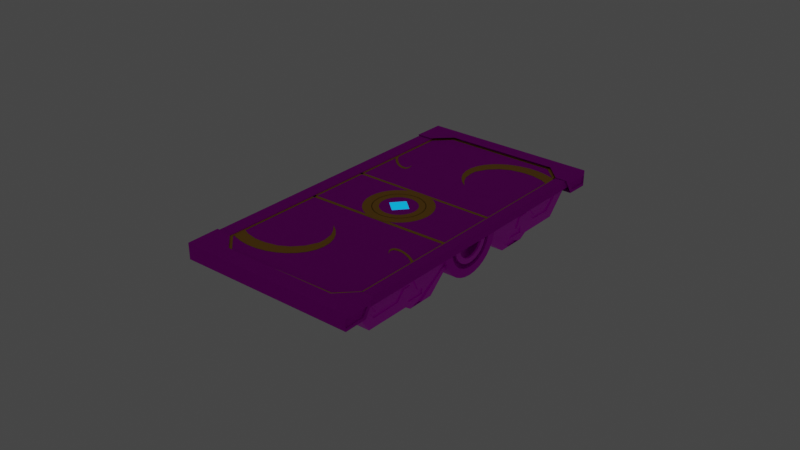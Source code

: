 # Source: SmallPlatforms_HighPolyTextured.blend  (saved by Blender 3.6.13; exported with 4.5.12 LTS)
import bpy
from mathutils import Matrix  # noqa: F401  (used for matrix-valued properties, if any)

bpy.ops.wm.read_factory_settings(use_empty=True)
scene = bpy.context.scene
scene.name = 'Scene'

# ---- collections
col_collection = bpy.data.collections.new('Collection'); scene.collection.children.link(col_collection)

# ---- images (referenced by path relative to the original .blend; pixels are not part of the script)
import os
ASSET_DIR = os.environ.get("B2B_ASSET_DIR", "")  # directory of the original .blend (textures are referenced by path, not embedded)
HERE = os.path.dirname(os.path.abspath(__file__))  # packed textures are extracted next to this script under _unpacked/

def load_image(name, relpath, width, height, colorspace="sRGB"):
    """Load a texture the original file referenced (path relative to the .blend, or extracted next to this script)."""
    p = next((c for c in (os.path.join(HERE, relpath), os.path.join(ASSET_DIR, relpath)) if relpath and os.path.exists(c)), "")
    if p:
        img = bpy.data.images.load(p, check_existing=True)
        img.name = name
    else:  # same state as the original file: an image datablock whose file is absent (Cycles renders it pink)
        img = bpy.data.images.new(name, width, height)
        img.source = "FILE"
        img.filepath = "//" + (relpath or name)
    img.colorspace_settings.name = colorspace
    return img
img_smallmainplatform_png = load_image('smallmainplatform.png', 'textures/smallplatform/smallmainplatform.png', 1024, 1024, 'sRGB')
img_mainplatform_small_png = load_image('mainplatform_small.png', 'textures/smallplatform/mainplatform_small.png', 1024, 1024, 'sRGB')
img_sideplatforms_png = load_image('sideplatforms.png', 'textures/smallplatform/sideplatforms.png', 1024, 1024, 'sRGB')

# ---- materials (node trees are filled in below, after node groups)
mat_material_002 = bpy.data.materials.new('Material.002')
mat_material_002.use_transparent_shadow = False
mat_mainplatform_small = bpy.data.materials.new('mainplatform_small')
mat_mainplatform_small.use_transparent_shadow = False
mat_material_001 = bpy.data.materials.new('Material.001')
mat_material_001.use_transparent_shadow = False
mat_sideplatforms = bpy.data.materials.new('sideplatforms')
mat_sideplatforms.use_transparent_shadow = False
mat_blue = bpy.data.materials.new('Blue')
mat_blue.use_transparent_shadow = False
mat_gold_007 = bpy.data.materials.new('Gold.007')
mat_gold_007.alpha_threshold = 0.0
mat_gold_007.use_transparent_shadow = False
mat_gold_007.roughness = 0.5
mat_gold_007.line_color = (0.0, 0.0, 0.0, 1.0)
mat_gold_001 = bpy.data.materials.new('Gold.001')
mat_gold_001.alpha_threshold = 0.0
mat_gold_001.use_transparent_shadow = False
mat_gold_001.roughness = 0.5
mat_gold_001.line_color = (0.0, 0.0, 0.0, 1.0)
mat_gold = bpy.data.materials.new('Gold')
mat_gold.alpha_threshold = 0.0
mat_gold.use_transparent_shadow = False
mat_gold.roughness = 0.5
mat_gold.line_color = (0.0, 0.0, 0.0, 1.0)
mat_gold_009 = bpy.data.materials.new('Gold.009')
mat_gold_009.alpha_threshold = 0.0
mat_gold_009.use_transparent_shadow = False
mat_gold_009.roughness = 0.5
mat_gold_009.line_color = (0.0, 0.0, 0.0, 1.0)
mat_gold_002 = bpy.data.materials.new('Gold.002')
mat_gold_002.alpha_threshold = 0.0
mat_gold_002.use_transparent_shadow = False
mat_gold_002.roughness = 0.5
mat_gold_002.line_color = (0.0, 0.0, 0.0, 1.0)
mat_gold_003 = bpy.data.materials.new('Gold.003')
mat_gold_003.alpha_threshold = 0.0
mat_gold_003.use_transparent_shadow = False
mat_gold_003.roughness = 0.5
mat_gold_003.line_color = (0.0, 0.0, 0.0, 1.0)
mat_gold_004 = bpy.data.materials.new('Gold.004')
mat_gold_004.alpha_threshold = 0.0
mat_gold_004.use_transparent_shadow = False
mat_gold_004.roughness = 0.5
mat_gold_004.line_color = (0.0, 0.0, 0.0, 1.0)
mat_gold_008 = bpy.data.materials.new('Gold.008')
mat_gold_008.alpha_threshold = 0.0
mat_gold_008.use_transparent_shadow = False
mat_gold_008.roughness = 0.5
mat_gold_008.line_color = (0.0, 0.0, 0.0, 1.0)
mat_gold_010 = bpy.data.materials.new('Gold.010')
mat_gold_010.alpha_threshold = 0.0
mat_gold_010.use_transparent_shadow = False
mat_gold_010.roughness = 0.5
mat_gold_010.line_color = (0.0, 0.0, 0.0, 1.0)
mat_gold_013 = bpy.data.materials.new('Gold.013')
mat_gold_013.alpha_threshold = 0.0
mat_gold_013.use_transparent_shadow = False
mat_gold_013.roughness = 0.5
mat_gold_013.line_color = (0.0, 0.0, 0.0, 1.0)
mat_gold_005 = bpy.data.materials.new('Gold.005')
mat_gold_005.alpha_threshold = 0.0
mat_gold_005.use_transparent_shadow = False
mat_gold_005.roughness = 0.5
mat_gold_005.line_color = (0.0, 0.0, 0.0, 1.0)
mat_gold_012 = bpy.data.materials.new('Gold.012')
mat_gold_012.alpha_threshold = 0.0
mat_gold_012.use_transparent_shadow = False
mat_gold_012.roughness = 0.5
mat_gold_012.line_color = (0.0, 0.0, 0.0, 1.0)
mat_gold_006 = bpy.data.materials.new('Gold.006')
mat_gold_006.alpha_threshold = 0.0
mat_gold_006.use_transparent_shadow = False
mat_gold_006.roughness = 0.5
mat_gold_006.line_color = (0.0, 0.0, 0.0, 1.0)
mat_gold_011 = bpy.data.materials.new('Gold.011')
mat_gold_011.alpha_threshold = 0.0
mat_gold_011.use_transparent_shadow = False
mat_gold_011.roughness = 0.5
mat_gold_011.line_color = (0.0, 0.0, 0.0, 1.0)

# ---- node groups
ng_auto_smooth = bpy.data.node_groups.new('Auto Smooth', 'GeometryNodeTree')
_s = ng_auto_smooth.interface.new_socket(name='Geometry', in_out='OUTPUT', socket_type='NodeSocketGeometry')
_s = ng_auto_smooth.interface.new_socket(name='Geometry', in_out='INPUT', socket_type='NodeSocketGeometry')
_s = ng_auto_smooth.interface.new_socket(name='Angle', in_out='INPUT', socket_type='NodeSocketFloat')
_s.subtype = 'ANGLE'
_s.min_value = 0.0
_s.max_value = 3.142
ng_auto_smooth.is_modifier = True
_N = ng_auto_smooth.nodes; _L = ng_auto_smooth.links
n0 = _N.new('NodeGroupOutput'); n0.name = 'Group Output'; n0.location = (480, -100)
n1 = _N.new('NodeGroupInput'); n1.name = 'Group Input'; n1.location = (-420, -300)
n2 = _N.new('NodeGroupInput'); n2.name = 'Group Input.001'; n2.location = (-60, -100)
n3 = _N.new('GeometryNodeSetShadeSmooth'); n3.name = 'Set Shade Smooth'; n3.location = (120, -100)
n3.domain = 'EDGE'
n4 = _N.new('GeometryNodeSetShadeSmooth'); n4.name = 'Set Shade Smooth.001'; n4.location = (300, -100)
n5 = _N.new('GeometryNodeInputMeshEdgeAngle'); n5.name = 'Edge Angle'; n5.location = (-420, -220)
n6 = _N.new('GeometryNodeInputEdgeSmooth'); n6.name = 'Is Edge Smooth'; n6.location = (-60, -160)
n7 = _N.new('GeometryNodeInputShadeSmooth'); n7.name = 'Is Face Smooth'; n7.location = (-240, -340)
n8 = _N.new('FunctionNodeBooleanMath'); n8.name = 'Boolean Math'; n8.location = (-60, -220)
n9 = _N.new('FunctionNodeCompare'); n9.name = 'Compare'; n9.location = (-240, -180)
n9.operation = 'LESS_EQUAL'
_L.new(n5.outputs[0], n9.inputs[0])
_L.new(n4.outputs[0], n0.inputs[0])
_L.new(n1.outputs[1], n9.inputs[1])
_L.new(n9.outputs[0], n8.inputs[0])
_L.new(n7.outputs[0], n8.inputs[1])
_L.new(n2.outputs[0], n3.inputs[0])
_L.new(n6.outputs[0], n3.inputs[1])
_L.new(n3.outputs[0], n4.inputs[0])
_L.new(n8.outputs[0], n3.inputs[2])
n0.is_active_output = True

# ---- material node trees
mat_material_002.use_nodes = True; mat_material_002.node_tree.nodes.clear()
_N = mat_material_002.node_tree.nodes; _L = mat_material_002.node_tree.links
n0 = _N.new('ShaderNodeBsdfPrincipled'); n0.name = 'Principled BSDF'; n0.location = (10, 300)
n0.distribution = 'GGX'
n0.subsurface_method = 'RANDOM_WALK_SKIN'
n0.inputs[1].default_value = 1.0
n0.inputs[3].default_value = 1.45
n0.inputs[27].default_value = (0.0, 0.0, 0.0, 1.0)
n0.inputs[28].default_value = 1.0
n1 = _N.new('ShaderNodeOutputMaterial'); n1.name = 'Material Output'; n1.location = (300, 300)
n2 = _N.new('ShaderNodeTexImage'); n2.name = 'Image Texture'; n2.location = (-280, 260)
n2.image = img_smallmainplatform_png
_L.new(n0.outputs[0], n1.inputs[0])
_L.new(n2.outputs[0], n0.inputs[0])
n1.is_active_output = True
mat_mainplatform_small.use_nodes = True; mat_mainplatform_small.node_tree.nodes.clear()
_N = mat_mainplatform_small.node_tree.nodes; _L = mat_mainplatform_small.node_tree.links
n0 = _N.new('ShaderNodeBsdfPrincipled'); n0.name = 'Principled BSDF'; n0.location = (10, 300)
n0.distribution = 'GGX'
n0.subsurface_method = 'RANDOM_WALK_SKIN'
n0.inputs[1].default_value = 0.5098
n0.inputs[2].default_value = 1.0
n0.inputs[3].default_value = 1.45
n0.inputs[27].default_value = (0.0, 0.0, 0.0, 1.0)
n0.inputs[28].default_value = 1.0
n1 = _N.new('ShaderNodeOutputMaterial'); n1.name = 'Material Output'; n1.location = (300, 300)
n2 = _N.new('ShaderNodeTexImage'); n2.name = 'Image Texture'; n2.location = (-280, 260)
n2.image = img_mainplatform_small_png
_L.new(n0.outputs[0], n1.inputs[0])
_L.new(n2.outputs[0], n0.inputs[0])
n1.is_active_output = True
mat_material_001.use_nodes = True; mat_material_001.node_tree.nodes.clear()
_N = mat_material_001.node_tree.nodes; _L = mat_material_001.node_tree.links
n0 = _N.new('ShaderNodeBsdfPrincipled'); n0.name = 'Principled BSDF'; n0.location = (10, 300)
n0.distribution = 'GGX'
n0.subsurface_method = 'RANDOM_WALK_SKIN'
n0.inputs[3].default_value = 1.45
n0.inputs[27].default_value = (0.0, 0.0, 0.0, 1.0)
n0.inputs[28].default_value = 1.0
n1 = _N.new('ShaderNodeOutputMaterial'); n1.name = 'Material Output'; n1.location = (300, 300)
n2 = _N.new('ShaderNodeTexImage'); n2.name = 'Image Texture'; n2.location = (-280, 260)
n2.image = img_smallmainplatform_png
_L.new(n0.outputs[0], n1.inputs[0])
_L.new(n2.outputs[0], n0.inputs[0])
n1.is_active_output = True
mat_sideplatforms.use_nodes = True; mat_sideplatforms.node_tree.nodes.clear()
_N = mat_sideplatforms.node_tree.nodes; _L = mat_sideplatforms.node_tree.links
n0 = _N.new('ShaderNodeBsdfPrincipled'); n0.name = 'Principled BSDF'; n0.location = (10, 300)
n0.distribution = 'GGX'
n0.subsurface_method = 'RANDOM_WALK_SKIN'
n0.inputs[1].default_value = 0.4837
n0.inputs[2].default_value = 1.0
n0.inputs[3].default_value = 1.45
n0.inputs[27].default_value = (0.0, 0.0, 0.0, 1.0)
n0.inputs[28].default_value = 1.0
n1 = _N.new('ShaderNodeOutputMaterial'); n1.name = 'Material Output'; n1.location = (300, 300)
n2 = _N.new('ShaderNodeTexImage'); n2.name = 'Image Texture'; n2.location = (-280, 260)
n2.image = img_sideplatforms_png
_L.new(n0.outputs[0], n1.inputs[0])
_L.new(n2.outputs[0], n0.inputs[0])
n1.is_active_output = True
mat_blue.use_nodes = True; mat_blue.node_tree.nodes.clear()
_N = mat_blue.node_tree.nodes; _L = mat_blue.node_tree.links
n0 = _N.new('ShaderNodeBsdfPrincipled'); n0.name = 'Principled BSDF'; n0.location = (10, 300)
n0.distribution = 'GGX'
n0.subsurface_method = 'RANDOM_WALK_SKIN'
n0.inputs[0].default_value = (0.0319, 0.3751, 0.8, 1.0)
n0.inputs[1].default_value = 1.0
n0.inputs[3].default_value = 1.45
n0.inputs[27].default_value = (0.002452, 0.4041, 1.0, 1.0)
n0.inputs[28].default_value = 1.0
n1 = _N.new('ShaderNodeOutputMaterial'); n1.name = 'Material Output'; n1.location = (300, 300)
_L.new(n0.outputs[0], n1.inputs[0])
n1.is_active_output = True
mat_gold_007.use_nodes = True; mat_gold_007.node_tree.nodes.clear()
_N = mat_gold_007.node_tree.nodes; _L = mat_gold_007.node_tree.links
n0 = _N.new('ShaderNodeOutputMaterial'); n0.name = 'Material Output'; n0.location = (300, 300)
n1 = _N.new('ShaderNodeBsdfPrincipled'); n1.name = 'Principled BSDF'; n1.location = (10, 300)
n1.distribution = 'GGX'
n1.subsurface_method = 'RANDOM_WALK_SKIN'
n1.inputs[0].default_value = (0.8, 0.4111, 0.04557, 1.0)
n1.inputs[1].default_value = 1.0
n1.inputs[3].default_value = 1.45
n1.inputs[27].default_value = (0.0, 0.0, 0.0, 1.0)
n1.inputs[28].default_value = 1.0
_L.new(n1.outputs[0], n0.inputs[0])
n0.is_active_output = True
mat_gold_001.use_nodes = True; mat_gold_001.node_tree.nodes.clear()
_N = mat_gold_001.node_tree.nodes; _L = mat_gold_001.node_tree.links
n0 = _N.new('ShaderNodeOutputMaterial'); n0.name = 'Material Output'; n0.location = (300, 300)
n1 = _N.new('ShaderNodeBsdfPrincipled'); n1.name = 'Principled BSDF'; n1.location = (10, 300)
n1.distribution = 'GGX'
n1.subsurface_method = 'RANDOM_WALK_SKIN'
n1.inputs[0].default_value = (0.8, 0.4111, 0.04557, 1.0)
n1.inputs[1].default_value = 1.0
n1.inputs[3].default_value = 1.45
n1.inputs[27].default_value = (0.0, 0.0, 0.0, 1.0)
n1.inputs[28].default_value = 1.0
_L.new(n1.outputs[0], n0.inputs[0])
n0.is_active_output = True
mat_gold.use_nodes = True; mat_gold.node_tree.nodes.clear()
_N = mat_gold.node_tree.nodes; _L = mat_gold.node_tree.links
n0 = _N.new('ShaderNodeOutputMaterial'); n0.name = 'Material Output'; n0.location = (300, 300)
n1 = _N.new('ShaderNodeBsdfPrincipled'); n1.name = 'Principled BSDF'; n1.location = (10, 300)
n1.distribution = 'GGX'
n1.subsurface_method = 'RANDOM_WALK_SKIN'
n1.inputs[0].default_value = (0.8, 0.4111, 0.04557, 1.0)
n1.inputs[1].default_value = 1.0
n1.inputs[3].default_value = 1.45
n1.inputs[27].default_value = (0.0, 0.0, 0.0, 1.0)
n1.inputs[28].default_value = 1.0
_L.new(n1.outputs[0], n0.inputs[0])
n0.is_active_output = True
mat_gold_009.use_nodes = True; mat_gold_009.node_tree.nodes.clear()
_N = mat_gold_009.node_tree.nodes; _L = mat_gold_009.node_tree.links
n0 = _N.new('ShaderNodeOutputMaterial'); n0.name = 'Material Output'; n0.location = (300, 300)
n1 = _N.new('ShaderNodeBsdfPrincipled'); n1.name = 'Principled BSDF'; n1.location = (10, 300)
n1.distribution = 'GGX'
n1.subsurface_method = 'RANDOM_WALK_SKIN'
n1.inputs[0].default_value = (0.8, 0.4111, 0.04557, 1.0)
n1.inputs[1].default_value = 1.0
n1.inputs[3].default_value = 1.45
n1.inputs[27].default_value = (0.0, 0.0, 0.0, 1.0)
n1.inputs[28].default_value = 1.0
_L.new(n1.outputs[0], n0.inputs[0])
n0.is_active_output = True
mat_gold_002.use_nodes = True; mat_gold_002.node_tree.nodes.clear()
_N = mat_gold_002.node_tree.nodes; _L = mat_gold_002.node_tree.links
n0 = _N.new('ShaderNodeOutputMaterial'); n0.name = 'Material Output'; n0.location = (300, 300)
n1 = _N.new('ShaderNodeBsdfPrincipled'); n1.name = 'Principled BSDF'; n1.location = (10, 300)
n1.distribution = 'GGX'
n1.subsurface_method = 'RANDOM_WALK_SKIN'
n1.inputs[0].default_value = (0.8, 0.4111, 0.04557, 1.0)
n1.inputs[1].default_value = 1.0
n1.inputs[3].default_value = 1.45
n1.inputs[27].default_value = (0.0, 0.0, 0.0, 1.0)
n1.inputs[28].default_value = 1.0
_L.new(n1.outputs[0], n0.inputs[0])
n0.is_active_output = True
mat_gold_003.use_nodes = True; mat_gold_003.node_tree.nodes.clear()
_N = mat_gold_003.node_tree.nodes; _L = mat_gold_003.node_tree.links
n0 = _N.new('ShaderNodeOutputMaterial'); n0.name = 'Material Output'; n0.location = (300, 300)
n1 = _N.new('ShaderNodeBsdfPrincipled'); n1.name = 'Principled BSDF'; n1.location = (10, 300)
n1.distribution = 'GGX'
n1.subsurface_method = 'RANDOM_WALK_SKIN'
n1.inputs[0].default_value = (0.8, 0.4111, 0.04557, 1.0)
n1.inputs[1].default_value = 1.0
n1.inputs[3].default_value = 1.45
n1.inputs[27].default_value = (0.0, 0.0, 0.0, 1.0)
n1.inputs[28].default_value = 1.0
_L.new(n1.outputs[0], n0.inputs[0])
n0.is_active_output = True
mat_gold_004.use_nodes = True; mat_gold_004.node_tree.nodes.clear()
_N = mat_gold_004.node_tree.nodes; _L = mat_gold_004.node_tree.links
n0 = _N.new('ShaderNodeOutputMaterial'); n0.name = 'Material Output'; n0.location = (300, 300)
n1 = _N.new('ShaderNodeBsdfPrincipled'); n1.name = 'Principled BSDF'; n1.location = (10, 300)
n1.distribution = 'GGX'
n1.subsurface_method = 'RANDOM_WALK_SKIN'
n1.inputs[0].default_value = (0.8, 0.4111, 0.04557, 1.0)
n1.inputs[1].default_value = 1.0
n1.inputs[3].default_value = 1.45
n1.inputs[27].default_value = (0.0, 0.0, 0.0, 1.0)
n1.inputs[28].default_value = 1.0
_L.new(n1.outputs[0], n0.inputs[0])
n0.is_active_output = True
mat_gold_008.use_nodes = True; mat_gold_008.node_tree.nodes.clear()
_N = mat_gold_008.node_tree.nodes; _L = mat_gold_008.node_tree.links
n0 = _N.new('ShaderNodeOutputMaterial'); n0.name = 'Material Output'; n0.location = (300, 300)
n1 = _N.new('ShaderNodeBsdfPrincipled'); n1.name = 'Principled BSDF'; n1.location = (10, 300)
n1.distribution = 'GGX'
n1.subsurface_method = 'RANDOM_WALK_SKIN'
n1.inputs[0].default_value = (0.8, 0.4111, 0.04557, 1.0)
n1.inputs[1].default_value = 1.0
n1.inputs[3].default_value = 1.45
n1.inputs[27].default_value = (0.0, 0.0, 0.0, 1.0)
n1.inputs[28].default_value = 1.0
_L.new(n1.outputs[0], n0.inputs[0])
n0.is_active_output = True
mat_gold_010.use_nodes = True; mat_gold_010.node_tree.nodes.clear()
_N = mat_gold_010.node_tree.nodes; _L = mat_gold_010.node_tree.links
n0 = _N.new('ShaderNodeOutputMaterial'); n0.name = 'Material Output'; n0.location = (300, 300)
n1 = _N.new('ShaderNodeBsdfPrincipled'); n1.name = 'Principled BSDF'; n1.location = (10, 300)
n1.distribution = 'GGX'
n1.subsurface_method = 'RANDOM_WALK_SKIN'
n1.inputs[0].default_value = (0.8, 0.4111, 0.04557, 1.0)
n1.inputs[1].default_value = 1.0
n1.inputs[3].default_value = 1.45
n1.inputs[27].default_value = (0.0, 0.0, 0.0, 1.0)
n1.inputs[28].default_value = 1.0
_L.new(n1.outputs[0], n0.inputs[0])
n0.is_active_output = True
mat_gold_013.use_nodes = True; mat_gold_013.node_tree.nodes.clear()
_N = mat_gold_013.node_tree.nodes; _L = mat_gold_013.node_tree.links
n0 = _N.new('ShaderNodeOutputMaterial'); n0.name = 'Material Output'; n0.location = (300, 300)
n1 = _N.new('ShaderNodeBsdfPrincipled'); n1.name = 'Principled BSDF'; n1.location = (10, 300)
n1.distribution = 'GGX'
n1.subsurface_method = 'RANDOM_WALK_SKIN'
n1.inputs[0].default_value = (0.8, 0.4111, 0.04557, 1.0)
n1.inputs[1].default_value = 1.0
n1.inputs[3].default_value = 1.45
n1.inputs[27].default_value = (0.0, 0.0, 0.0, 1.0)
n1.inputs[28].default_value = 1.0
_L.new(n1.outputs[0], n0.inputs[0])
n0.is_active_output = True
mat_gold_005.use_nodes = True; mat_gold_005.node_tree.nodes.clear()
_N = mat_gold_005.node_tree.nodes; _L = mat_gold_005.node_tree.links
n0 = _N.new('ShaderNodeOutputMaterial'); n0.name = 'Material Output'; n0.location = (300, 300)
n1 = _N.new('ShaderNodeBsdfPrincipled'); n1.name = 'Principled BSDF'; n1.location = (10, 300)
n1.distribution = 'GGX'
n1.subsurface_method = 'RANDOM_WALK_SKIN'
n1.inputs[0].default_value = (0.8, 0.4111, 0.04557, 1.0)
n1.inputs[1].default_value = 1.0
n1.inputs[3].default_value = 1.45
n1.inputs[27].default_value = (0.0, 0.0, 0.0, 1.0)
n1.inputs[28].default_value = 1.0
_L.new(n1.outputs[0], n0.inputs[0])
n0.is_active_output = True
mat_gold_012.use_nodes = True; mat_gold_012.node_tree.nodes.clear()
_N = mat_gold_012.node_tree.nodes; _L = mat_gold_012.node_tree.links
n0 = _N.new('ShaderNodeOutputMaterial'); n0.name = 'Material Output'; n0.location = (300, 300)
n1 = _N.new('ShaderNodeBsdfPrincipled'); n1.name = 'Principled BSDF'; n1.location = (10, 300)
n1.distribution = 'GGX'
n1.subsurface_method = 'RANDOM_WALK_SKIN'
n1.inputs[0].default_value = (0.8, 0.4111, 0.04557, 1.0)
n1.inputs[1].default_value = 1.0
n1.inputs[3].default_value = 1.45
n1.inputs[27].default_value = (0.0, 0.0, 0.0, 1.0)
n1.inputs[28].default_value = 1.0
_L.new(n1.outputs[0], n0.inputs[0])
n0.is_active_output = True
mat_gold_006.use_nodes = True; mat_gold_006.node_tree.nodes.clear()
_N = mat_gold_006.node_tree.nodes; _L = mat_gold_006.node_tree.links
n0 = _N.new('ShaderNodeOutputMaterial'); n0.name = 'Material Output'; n0.location = (300, 300)
n1 = _N.new('ShaderNodeBsdfPrincipled'); n1.name = 'Principled BSDF'; n1.location = (10, 300)
n1.distribution = 'GGX'
n1.subsurface_method = 'RANDOM_WALK_SKIN'
n1.inputs[0].default_value = (0.8, 0.4111, 0.04557, 1.0)
n1.inputs[1].default_value = 1.0
n1.inputs[3].default_value = 1.45
n1.inputs[27].default_value = (0.0, 0.0, 0.0, 1.0)
n1.inputs[28].default_value = 1.0
_L.new(n1.outputs[0], n0.inputs[0])
n0.is_active_output = True
mat_gold_011.use_nodes = True; mat_gold_011.node_tree.nodes.clear()
_N = mat_gold_011.node_tree.nodes; _L = mat_gold_011.node_tree.links
n0 = _N.new('ShaderNodeOutputMaterial'); n0.name = 'Material Output'; n0.location = (300, 300)
n1 = _N.new('ShaderNodeBsdfPrincipled'); n1.name = 'Principled BSDF'; n1.location = (10, 300)
n1.distribution = 'GGX'
n1.subsurface_method = 'RANDOM_WALK_SKIN'
n1.inputs[0].default_value = (0.8, 0.4111, 0.04557, 1.0)
n1.inputs[1].default_value = 1.0
n1.inputs[3].default_value = 1.45
n1.inputs[27].default_value = (0.0, 0.0, 0.0, 1.0)
n1.inputs[28].default_value = 1.0
_L.new(n1.outputs[0], n0.inputs[0])
n0.is_active_output = True

# ---- world
world_world = bpy.data.worlds.new('World'); scene.world = world_world
world_world.use_nodes = True; world_world.node_tree.nodes.clear()
_N = world_world.node_tree.nodes; _L = world_world.node_tree.links
n0 = _N.new('ShaderNodeOutputWorld'); n0.name = 'World Output'; n0.location = (300, 300)
n1 = _N.new('ShaderNodeBackground'); n1.name = 'Background'; n1.location = (10, 300)
n1.inputs[0].default_value = (0.05088, 0.05088, 0.05088, 1.0)
_L.new(n1.outputs[0], n0.inputs[0])
n0.is_active_output = True
world_world.color = (0.05088, 0.05088, 0.05088)
world_world.use_sun_shadow = False
world_world.sun_shadow_jitter_overblur = 0.0

# ---- meshes
me_cylinder_001 = bpy.data.meshes.new('Cylinder.001')
me_cylinder_001.from_pydata([(0.0, 1.0, -1.0), (0.0, 1.0, 1.0), (0.1951, 0.9808, -1.0), (0.1951, 0.9808, 1.0), (0.3827, 0.9239, -1.0), (0.3827, 0.9239, 1.0), (0.5556, 0.8315, -1.0), (0.5556, 0.8315, 1.0), (0.7071, 0.7071, -1.0), (0.7071, 0.7071, 1.0), (0.8315, 0.5556, -1.0), (0.8315, 0.5556, 1.0), (0.9239, 0.3827, -1.0), (0.9239, 0.3827, 1.0), (0.9808, 0.1951, -1.0), (0.9808, 0.1951, 1.0), (1.0, 0.0, -1.0), (1.0, 0.0, 1.0), (0.9808, -0.1951, -1.0), (0.9808, -0.1951, 1.0), (0.9239, -0.3827, -1.0), (0.9239, -0.3827, 1.0), (0.8315, -0.5556, -1.0), (0.8315, -0.5556, 1.0), (0.7071, -0.7071, -1.0), (0.7071, -0.7071, 1.0), (0.5556, -0.8315, -1.0), (0.5556, -0.8315, 1.0), (0.3827, -0.9239, -1.0), (0.3827, -0.9239, 1.0), (0.1951, -0.9808, -1.0), (0.1951, -0.9808, 1.0), (0.0, -1.0, -1.0), (0.0, -1.0, 1.0), (0.2855, -0.6892, -0.999), (0.4144, -0.6202, -0.999), (0.5275, -0.5275, -0.999), (0.6202, -0.4144, -0.999), (0.6892, -0.2855, -0.999), (0.7316, -0.1455, -0.999), (0.746, 3.785e-09, -0.999), (8.515e-08, -0.746, -0.999), (0.7316, 0.1455, -0.999), (0.1455, -0.7316, -0.999), (0.6892, 0.2855, -0.999), (0.6202, 0.4144, -0.999), (0.5275, 0.5275, -0.999), (0.4144, 0.6202, -0.999), (0.2855, 0.6892, -0.999), (8.515e-08, 0.746, -0.999), (0.1455, 0.7316, -0.999), (0.1455, 0.7316, 1.0), (-2.232e-09, 0.746, 1.0), (0.2855, 0.6892, 1.0), (0.4144, 0.6202, 1.0), (0.5275, 0.5275, 1.0), (0.6202, 0.4144, 1.0), (0.6892, 0.2855, 1.0), (0.7316, 0.1455, 1.0), (0.746, 3.785e-09, 1.0), (0.7316, -0.1455, 1.0), (0.6892, -0.2855, 1.0), (0.6202, -0.4144, 1.0), (0.5275, -0.5275, 1.0), (0.4144, -0.6202, 1.0), (0.2855, -0.6892, 1.0), (0.1455, -0.7316, 1.0), (-2.232e-09, -0.746, 1.0), (0.2855, 0.6892, 0.9781), (0.6202, 0.4144, 0.9781), (-5.96e-08, 0.746, 0.9781), (0.5275, -0.5275, 0.9781), (0.746, 3.785e-09, 0.9781), (0.5275, 0.5275, 0.9781), (0.1455, -0.7316, 0.9781), (0.6202, -0.4144, 0.9781), (0.7316, 0.1455, 0.9781), (0.4144, 0.6202, 0.9781), (0.2855, -0.6892, 0.9781), (0.7316, -0.1455, 0.9781), (0.6892, 0.2855, 0.9781), (0.6892, -0.2855, 0.9781), (0.4144, -0.6202, 0.9781), (0.1455, 0.7316, 0.9781), (-5.96e-08, -0.746, 0.9781), (3.125e-08, 0.746, -0.9678), (0.7316, -0.1455, -0.9678), (0.1455, 0.7316, -0.9678), (0.2855, 0.6892, -0.9678), (0.6202, 0.4144, -0.9678), (0.5275, -0.5275, -0.9678), (0.746, 3.785e-09, -0.9678), (0.5275, 0.5275, -0.9678), (0.1455, -0.7316, -0.9678), (0.6202, -0.4144, -0.9678), (0.7316, 0.1455, -0.9678), (0.4144, 0.6202, -0.9678), (0.2855, -0.6892, -0.9678), (0.6892, 0.2855, -0.9678), (0.6892, -0.2855, -0.9678), (0.4144, -0.6202, -0.9678), (3.125e-08, -0.746, -0.9678)], [], [(84, 74, 78, 82, 71, 75, 81, 79, 72, 76, 80, 69, 73, 77, 68, 83, 70), (0, 1, 3, 2), (2, 3, 5, 4), (4, 5, 7, 6), (6, 7, 9, 8), (8, 9, 11, 10), (10, 11, 13, 12), (12, 13, 15, 14), (14, 15, 17, 16), (16, 17, 19, 18), (18, 19, 21, 20), (20, 21, 23, 22), (22, 23, 25, 24), (24, 25, 27, 26), (26, 27, 29, 28), (28, 29, 31, 30), (97, 100, 35, 34), (95, 98, 44, 42), (98, 89, 45, 44), (100, 90, 36, 35), (89, 92, 46, 45), (90, 94, 37, 36), (92, 96, 47, 46), (88, 87, 50, 48), (96, 88, 48, 47), (99, 86, 39, 38), (15, 13, 11, 9, 7, 5, 3, 1, 52, 51, 53, 54, 55, 56, 57, 58, 59, 60, 61, 62, 63, 64, 65, 66, 67, 33, 31, 29, 27, 25, 23, 21, 19, 17), (94, 99, 38, 37), (93, 97, 34, 43), (91, 95, 42, 40), (87, 85, 49, 50), (101, 93, 43, 41), (86, 91, 40, 39), (2, 4, 6, 8, 10, 12, 14, 16, 18, 20, 22, 24, 26, 28, 30, 32, 41, 43, 34, 35, 36, 37, 38, 39, 40, 42, 44, 45, 46, 47, 48, 50, 49, 0), (30, 31, 33, 32), (60, 59, 72, 79), (67, 66, 74, 84), (51, 52, 70, 83), (59, 58, 76, 72), (66, 65, 78, 74), (62, 61, 81, 75), (61, 60, 79, 81), (54, 53, 68, 77), (53, 51, 83, 68), (55, 54, 77, 73), (63, 62, 75, 71), (56, 55, 73, 69), (64, 63, 71, 82), (57, 56, 69, 80), (58, 57, 80, 76), (65, 64, 82, 78), (79, 72, 91, 86), (72, 76, 95, 91), (74, 78, 97, 93), (75, 81, 99, 94), (81, 79, 86, 99), (77, 68, 88, 96), (68, 83, 87, 88), (73, 77, 96, 92), (71, 75, 94, 90), (69, 73, 92, 89), (82, 71, 90, 100), (80, 69, 89, 98), (76, 80, 98, 95), (78, 82, 100, 97), (91, 86, 99, 94, 90, 100, 97, 93, 101, 85, 87, 88, 96, 92, 89, 98, 95), (85, 101, 41, 32, 33, 67, 84, 70, 52, 1, 0, 49)])
me_cylinder_001.polygons.foreach_set('use_smooth', [True] * 67)
_uv = me_cylinder_001.uv_layers.new(name='UVMap')
_uv.uv.foreach_set('vector', [0.05201, 0.3468, 0.08074, 0.344, 0.1084, 0.3356, 0.1338, 0.322, 0.1562, 0.3037, 0.1745, 0.2814, 0.1881, 0.2559, 0.1965, 0.2283, 0.1993, 0.1995, 0.1965, 0.1708, 0.1881, 0.1432, 0.1745, 0.1177, 0.1562, 0.0954, 0.1338, 0.07708, 0.1084, 0.06347, 0.08074, 0.05509, 0.05201, 0.05226, 0.3996, 0.5747, 0.4354, 0.5747, 0.4354, 0.5782, 0.3996, 0.5782, 0.3996, 0.5782, 0.4354, 0.5782, 0.4354, 0.5817, 0.3996, 0.5817, 0.3996, 0.5817, 0.4354, 0.5817, 0.4354, 0.5853, 0.3996, 0.5853, 0.3996, 0.5853, 0.4354, 0.5853, 0.4354, 0.5888, 0.3996, 0.5888, 0.3996, 0.5888, 0.4354, 0.5888, 0.4354, 0.5923, 0.3996, 0.5923, 0.3996, 0.5923, 0.4354, 0.5923, 0.4354, 0.5958, 0.3996, 0.5958, 0.3996, 0.5958, 0.4354, 0.5958, 0.4354, 0.5993, 0.3996, 0.5993, 0.3996, 0.5993, 0.4354, 0.5993, 0.4354, 0.6028, 0.3996, 0.6028, 0.3996, 0.6028, 0.4354, 0.6028, 0.4354, 0.6063, 0.3996, 0.6063, 0.3996, 0.6063, 0.4354, 0.6063, 0.4354, 0.6098, 0.3996, 0.6098, 0.3996, 0.6098, 0.4354, 0.6098, 0.4354, 0.6133, 0.3996, 0.6133, 0.3996, 0.6133, 0.4354, 0.6133, 0.4354, 0.6168, 0.3996, 0.6168, 0.3996, 0.6168, 0.4354, 0.6168, 0.4354, 0.6203, 0.3996, 0.6203, 0.3996, 0.6203, 0.4354, 0.6203, 0.4354, 0.6238, 0.3996, 0.6238, 0.3996, 0.6238, 0.4354, 0.6238, 0.4354, 0.6273, 0.3996, 0.6273, 0.2259, 0.2448, 0.2259, 0.2301, 0.2291, 0.2301, 0.2291, 0.2448, 0.2259, 0.1422, 0.2259, 0.1275, 0.2291, 0.1275, 0.2291, 0.1422, 0.2259, 0.1275, 0.2259, 0.1129, 0.2291, 0.1129, 0.2291, 0.1275, 0.2259, 0.2301, 0.2259, 0.2155, 0.2291, 0.2155, 0.2291, 0.2301, 0.2259, 0.1129, 0.2259, 0.0982, 0.2291, 0.0982, 0.2291, 0.1129, 0.2259, 0.2155, 0.2259, 0.2008, 0.2291, 0.2008, 0.2291, 0.2155, 0.2259, 0.0982, 0.2259, 0.08354, 0.2291, 0.08354, 0.2291, 0.0982, 0.2259, 0.06888, 0.2259, 0.05422, 0.2291, 0.05422, 0.2291, 0.06888, 0.2259, 0.08354, 0.2259, 0.06888, 0.2291, 0.06888, 0.2291, 0.08354, 0.2259, 0.1861, 0.2259, 0.1715, 0.2291, 0.1715, 0.2291, 0.1861, 0.5156, 0.6174, 0.5172, 0.6268, 0.5169, 0.6363, 0.5148, 0.6456, 0.5109, 0.6543, 0.5055, 0.662, 0.4985, 0.6686, 0.4905, 0.6737, 0.485, 0.6626, 0.491, 0.6588, 0.4961, 0.654, 0.5002, 0.6482, 0.5031, 0.6417, 0.5047, 0.6347, 0.5049, 0.6277, 0.5037, 0.6207, 0.5011, 0.614, 0.4974, 0.608, 0.4925, 0.6029, 0.4867, 0.5988, 0.4802, 0.5959, 0.4733, 0.5943, 0.4662, 0.5941, 0.4592, 0.5953, 0.4525, 0.5978, 0.447, 0.5868, 0.4559, 0.5834, 0.4653, 0.5818, 0.4748, 0.5821, 0.4841, 0.5842, 0.4928, 0.588, 0.5006, 0.5935, 0.5071, 0.6004, 0.5122, 0.6085, 0.2259, 0.2008, 0.2259, 0.1861, 0.2291, 0.1861, 0.2291, 0.2008, 0.2259, 0.2594, 0.2259, 0.2448, 0.2291, 0.2448, 0.2291, 0.2594, 0.2259, 0.1568, 0.2259, 0.1422, 0.2291, 0.1422, 0.2291, 0.1568, 0.2259, 0.05422, 0.2259, 0.03957, 0.2291, 0.03957, 0.2291, 0.05422, 0.2259, 0.2741, 0.2259, 0.2594, 0.2291, 0.2594, 0.2291, 0.2741, 0.2259, 0.1715, 0.2259, 0.1568, 0.2291, 0.1568, 0.2291, 0.1715, 0.4553, 0.5827, 0.4647, 0.5811, 0.4742, 0.5814, 0.4835, 0.5835, 0.4922, 0.5873, 0.5, 0.5928, 0.5065, 0.5998, 0.5116, 0.6078, 0.515, 0.6167, 0.5166, 0.6261, 0.5164, 0.6356, 0.5143, 0.6449, 0.5104, 0.6536, 0.5049, 0.6613, 0.498, 0.6679, 0.4899, 0.673, 0.4844, 0.6619, 0.4904, 0.6581, 0.4956, 0.6533, 0.4997, 0.6475, 0.5025, 0.641, 0.5041, 0.6341, 0.5043, 0.627, 0.5031, 0.62, 0.5006, 0.6133, 0.4968, 0.6073, 0.4919, 0.6022, 0.4861, 0.5981, 0.4796, 0.5952, 0.4727, 0.5936, 0.4656, 0.5934, 0.4586, 0.5946, 0.452, 0.5972, 0.4465, 0.5861, 0.3996, 0.6273, 0.4354, 0.6273, 0.4354, 0.6308, 0.3996, 0.6308, 0.02548, 0.1715, 0.02548, 0.1568, 0.02767, 0.1568, 0.02767, 0.1715, 0.02548, 0.2741, 0.02548, 0.2594, 0.02767, 0.2594, 0.02767, 0.2741, 0.02548, 0.05422, 0.02548, 0.03957, 0.02767, 0.03957, 0.02767, 0.05422, 0.02548, 0.1568, 0.02548, 0.1422, 0.02767, 0.1422, 0.02767, 0.1568, 0.02548, 0.2594, 0.02548, 0.2448, 0.02767, 0.2448, 0.02767, 0.2594, 0.02548, 0.2008, 0.02548, 0.1861, 0.02767, 0.1861, 0.02767, 0.2008, 0.02548, 0.1861, 0.02548, 0.1715, 0.02767, 0.1715, 0.02767, 0.1861, 0.02548, 0.08354, 0.02548, 0.06888, 0.02767, 0.06888, 0.02767, 0.08354, 0.02548, 0.06888, 0.02548, 0.05422, 0.02767, 0.05422, 0.02767, 0.06888, 0.02548, 0.0982, 0.02548, 0.08354, 0.02767, 0.08354, 0.02767, 0.0982, 0.02548, 0.2155, 0.02548, 0.2008, 0.02767, 0.2008, 0.02767, 0.2155, 0.02548, 0.1129, 0.02548, 0.0982, 0.02767, 0.0982, 0.02767, 0.1129, 0.02548, 0.2301, 0.02548, 0.2155, 0.02767, 0.2155, 0.02767, 0.2301, 0.02548, 0.1275, 0.02548, 0.1129, 0.02767, 0.1129, 0.02767, 0.1275, 0.02548, 0.1422, 0.02548, 0.1275, 0.02767, 0.1275, 0.02767, 0.1422, 0.02548, 0.2448, 0.02548, 0.2301, 0.02767, 0.2301, 0.02767, 0.2448, 0.223, 0.1275, 0.223, 0.1422, 0.02791, 0.1422, 0.02791, 0.1275, 0.223, 0.1422, 0.223, 0.1568, 0.02791, 0.1568, 0.02791, 0.1422, 0.223, 0.03957, 0.223, 0.05422, 0.02791, 0.05422, 0.02791, 0.03957, 0.223, 0.0982, 0.223, 0.1129, 0.02791, 0.1129, 0.02791, 0.0982, 0.223, 0.1129, 0.223, 0.1275, 0.02791, 0.1275, 0.02791, 0.1129, 0.223, 0.2155, 0.223, 0.2301, 0.02791, 0.2301, 0.02791, 0.2155, 0.223, 0.2301, 0.223, 0.2448, 0.02791, 0.2448, 0.02791, 0.2301, 0.223, 0.2008, 0.223, 0.2155, 0.02791, 0.2155, 0.02791, 0.2008, 0.223, 0.08354, 0.223, 0.0982, 0.02791, 0.0982, 0.02791, 0.08354, 0.223, 0.1861, 0.223, 0.2008, 0.02791, 0.2008, 0.02791, 0.1861, 0.223, 0.06888, 0.223, 0.08354, 0.02791, 0.08354, 0.02791, 0.06888, 0.223, 0.1715, 0.223, 0.1861, 0.02791, 0.1861, 0.02791, 0.1715, 0.223, 0.1568, 0.223, 0.1715, 0.02791, 0.1715, 0.02791, 0.1568, 0.223, 0.05422, 0.223, 0.06888, 0.02791, 0.06888, 0.02791, 0.05422, 0.2019, 0.1983, 0.199, 0.1696, 0.1906, 0.1419, 0.177, 0.1165, 0.1587, 0.09417, 0.1364, 0.07585, 0.1109, 0.06224, 0.08331, 0.05386, 0.05457, 0.05103, 0.05457, 0.3456, 0.08331, 0.3428, 0.1109, 0.3344, 0.1364, 0.3208, 0.1587, 0.3025, 0.177, 0.2801, 0.1906, 0.2547, 0.199, 0.227, 0.2252, 0.2705, 0.2252, 0.42, 0.2283, 0.42, 0.2284, 0.4455, 0.02791, 0.4455, 0.02791, 0.42, 0.0301, 0.42, 0.0301, 0.2705, 0.02791, 0.2705, 0.02791, 0.245, 0.2284, 0.245, 0.2283, 0.2705])
me_cylinder_001.materials.append(mat_material_002)
me_cylinder_001.update()
me_cube_003 = bpy.data.meshes.new('Cube.003')
me_cube_003.from_pydata([(-1.0, -1.0, -1.0), (-1.0, -1.0, 1.0), (-1.0, 1.0, -1.0), (-1.0, 1.0, 1.0), (1.0, -1.0, -1.0), (1.0, -1.0, 1.0), (1.0, 1.0, -1.0), (1.0, 1.0, 1.0), (0.8853, 1.0, -1.0), (0.8853, 1.0, 1.0), (0.8853, -1.0, -1.0), (0.8853, -1.0, 1.0), (-0.8351, 1.0, -1.0), (-0.8351, -1.0, 1.0), (-0.8351, 1.0, 1.0), (-0.8351, -1.0, -1.0), (-1.004, -1.001, 1.234), (-1.004, 0.9991, 1.234), (0.8814, 0.9991, 1.388), (0.9961, 0.9991, 1.388), (0.9961, -1.001, 1.388), (-0.8391, -1.001, 1.234), (0.8814, -1.001, 1.388), (-0.8391, 0.9991, 1.234), (-0.8351, -0.1788, 1.0), (0.8853, -0.1654, 1.0), (0.8853, 0.2045, 1.0), (-0.8351, 0.1942, 1.0), (0.8814, 0.2043, 1.388), (-0.8364, 0.1935, 1.024), (-0.8364, -0.1794, 1.024), (0.884, 0.2039, 1.024), (0.884, -0.1661, 1.024)], [], [(2, 0, 1, 16, 17, 3), (4, 6, 19, 20), (2, 3, 17, 23, 14, 9, 18, 19, 7, 6, 8, 12), (9, 26, 28, 18), (2, 12, 8, 6, 4, 10, 15, 0), (9, 14, 27, 26), (23, 17, 16, 21), (19, 18, 28, 22, 20), (13, 24, 27, 14, 23, 21), (1, 0, 15, 10, 4, 5, 20, 22, 11, 13, 21, 16), (25, 24, 13, 11), (31, 29, 30, 32), (28, 26, 25, 11, 22), (24, 25, 32, 30), (27, 24, 30, 29), (26, 27, 29, 31), (25, 26, 31, 32)])
_uv = me_cube_003.uv_layers.new(name='UVMap')
_uv.uv.foreach_set('vector', [-0.002356, 0.0002426, 0.3179, 0.0002426, 0.3179, 0.3205, 0.3181, 0.358, -0.002204, 0.358, -0.002357, 0.3205, 0.0002426, 0.0003701, 0.3205, 0.0002426, 0.3205, 0.3827, 0.0002427, 0.3828, 0.3269, 0.0008062, 0.3263, 0.3211, 0.3269, 0.3586, 0.3005, 0.3586, 0.2999, 0.3211, 0.02441, 0.3206, 0.02493, 0.3827, 0.006564, 0.3827, 0.006044, 0.3205, 0.006608, 0.0002426, 0.02498, 0.0002749, 0.3005, 0.0007598, 0.3186, 0.005405, 0.3186, 0.1328, 0.2564, 0.1328, 0.2564, 0.005557, 0.0002426, 0.3456, 0.0002426, 0.3191, 0.0002426, 0.04363, 0.0002426, 0.02526, 0.3205, 0.02526, 0.3205, 0.04363, 0.3205, 0.3191, 0.3205, 0.3456, 0.002474, 0.9748, 0.002474, 0.619, 0.4038, 0.619, 0.3987, 0.9748, 0.182, -0.0009878, 0.2084, -0.0009878, 0.2084, 0.3193, 0.182, 0.3193, 0.1899, -0.0007467, 0.2082, -0.0007467, 0.2082, 0.1265, 0.2082, 0.3195, 0.1899, 0.3195, 0.3132, -0.005867, 0.3132, 0.1257, 0.3132, 0.1854, 0.3132, 0.3144, 0.2757, 0.3143, 0.2757, -0.006019, -0.0007748, 0.33, -0.001338, 0.009731, 0.02507, 0.009684, 0.3006, 0.009199, 0.319, 0.009167, 0.3195, 0.3295, 0.319, 0.3916, 0.3006, 0.3916, 0.3012, 0.3295, 0.02563, 0.33, 0.02507, 0.3675, -0.001338, 0.3675, 0.5829, 0.9748, 0.5896, 0.619, 0.9986, 0.619, 0.9986, 0.9748, 0.3987, 0.9748, 0.4038, 0.619, 0.5896, 0.619, 0.5829, 0.9748, 0.2564, 0.1328, 0.3186, 0.1328, 0.3186, 0.192, 0.3186, 0.3257, 0.2564, 0.3259, 0.5896, 0.619, 0.5829, 0.9748, 0.5829, 0.9748, 0.5896, 0.619, 0.3132, 0.1854, 0.3132, 0.1257, 0.3132, 0.1257, 0.3132, 0.1854, 0.3987, 0.9748, 0.4038, 0.619, 0.4038, 0.619, 0.3987, 0.9748, 0.3186, 0.192, 0.3186, 0.1328, 0.3186, 0.1328, 0.3186, 0.192])
me_cube_003.materials.append(mat_mainplatform_small)
me_cube_003.update()
me_plane = bpy.data.meshes.new('Plane')
me_plane.from_pydata([(-0.6428, -1.069, 2.228), (0.6782, -0.9319, 2.228), (-0.6267, 1.057, 2.228), (0.8708, 0.5342, 2.228), (-0.6339, -0.3859, 2.228), (0.8643, -0.3881, 2.228), (-0.6398, -0.2461, 2.228), (0.112, -0.2676, 2.228), (-0.6416, 0.2109, 2.228), (0.1264, 0.1903, 2.228), (-0.6377, 0.3489, 2.228), (0.863, 0.3316, 2.228), (0.6696, 0.5856, 2.228), (-0.6482, 0.6, 2.228), (-0.6412, 0.8488, 2.228), (0.6674, 0.8756, 2.228), (-0.6488, -0.5749, 2.228), (0.8737, -0.5749, 2.228), (-0.6433, -0.6174, 2.228), (0.6786, -0.6168, 2.228), (-0.6433, -0.6174, -2.228), (-0.6428, -1.069, -2.228), (0.6782, -0.9319, -2.228), (0.863, 0.3316, -2.228), (0.8708, 0.5342, -2.228), (0.6674, 0.8756, -2.228), (-0.6267, 1.057, -2.228), (-0.6398, -0.2461, -2.228), (-0.6339, -0.3859, -2.228), (0.8737, -0.5749, -2.228), (0.8643, -0.3881, -2.228), (-0.6416, 0.2109, -2.228), (0.112, -0.2676, -2.228), (-0.6377, 0.3489, -2.228), (0.1264, 0.1903, -2.228), (-0.6482, 0.6, -2.228), (0.6696, 0.5856, -2.228), (-0.6412, 0.8488, -2.228), (-0.6488, -0.5749, -2.228), (0.6786, -0.6168, -2.228), (0.8688, -0.4772, 2.228), (0.8658, 0.4041, 2.228), (-0.07964, -0.2761, 2.228), (-0.09912, 0.2022, 2.228), (0.8727, -0.5546, 2.228), (0.8698, 0.5064, 2.228), (-0.2258, -0.2718, 2.228), (-0.2355, 0.2044, 2.228), (0.8688, -0.4772, 2.176), (0.8658, 0.4041, 2.176), (-0.07964, -0.2761, 2.176), (-0.09912, 0.2022, 2.176), (0.8727, -0.5546, 2.176), (0.8698, 0.5064, 2.176), (-0.2258, -0.2718, 2.176), (-0.2355, 0.2044, 2.176), (-0.6429, -0.997, 2.228), (0.5316, -0.4668, 2.228), (0.5259, -0.5913, 2.228), (0.2661, -0.5919, 2.228), (0.2661, -0.5434, 2.228), (-0.1683, -0.5753, 2.228), (-0.1683, -0.6316, 2.228), (0.2499, -0.6843, 2.228), (0.2742, -0.8922, 2.228), (-0.6429, -0.9467, 2.228), (0.07529, -0.8667, 2.228), (0.07123, -0.6968, 2.228), (-0.3875, -0.6405, 2.228), (-0.3916, -0.5493, 2.228), (0.2417, -0.5025, 2.228), (0.2539, -0.4675, 2.228), (-0.6429, -0.997, 2.194), (0.5316, -0.4668, 2.194), (0.5259, -0.5913, 2.194), (0.2661, -0.5919, 2.194), (0.2661, -0.5434, 2.194), (-0.1683, -0.5753, 2.194), (-0.1683, -0.6316, 2.194), (0.2499, -0.6843, 2.194), (0.2742, -0.8922, 2.194), (-0.6429, -0.9467, 2.194), (0.07529, -0.8667, 2.194), (0.07123, -0.6968, 2.194), (-0.3875, -0.6405, 2.194), (-0.3916, -0.5493, 2.194), (0.2417, -0.5025, 2.194), (0.2539, -0.4675, 2.194), (0.5031, 0.4062, 2.228), (-0.633, 0.9662, 2.228), (0.5147, 0.5298, 2.228), (0.2322, 0.5298, 2.228), (0.2371, 0.4864, 2.228), (-0.2501, 0.5184, 2.228), (-0.2501, 0.598, 2.228), (0.2371, 0.6648, 2.228), (0.2663, 0.8254, 2.228), (-0.6358, 0.9262, 2.228), (0.2345, 0.4055, 2.228), (0.2304, 0.4494, 2.228), (-0.4231, 0.4991, 2.228), (-0.4313, 0.614, 2.228), (0.05994, 0.6851, 2.228), (0.064, 0.8112, 2.228), (0.5031, 0.4062, 2.192), (-0.633, 0.9662, 2.192), (0.5147, 0.5298, 2.192), (0.2322, 0.5298, 2.192), (0.2371, 0.4864, 2.192), (-0.2501, 0.5184, 2.192), (-0.2501, 0.598, 2.192), (0.2371, 0.6648, 2.192), (0.2663, 0.8254, 2.192), (-0.6358, 0.9262, 2.192), (0.2345, 0.4055, 2.192), (0.2304, 0.4494, 2.192), (-0.4231, 0.4991, 2.192), (-0.4313, 0.614, 2.192), (0.05994, 0.6851, 2.192), (0.064, 0.8112, 2.192)], [], [(18, 65, 66, 67, 68, 69, 70, 71, 57, 46, 47, 88, 98, 99, 100, 101, 102, 103, 97, 14, 13, 10, 8, 6, 4, 16), (20, 38, 28, 27, 31, 33, 35, 37, 26, 25, 36, 24, 23, 34, 32, 30, 29, 39, 22, 21), (7, 5, 30, 32), (15, 12, 36, 25), (1, 0, 21, 22), (56, 72, 81, 65, 18, 16, 4, 6, 8, 10, 13, 14, 97, 113, 105, 89, 2, 26, 21, 0), (9, 7, 32, 34), (3, 45, 41, 11, 23, 24), (17, 19, 39, 29), (2, 15, 25, 26), (11, 9, 34, 23), (19, 1, 22, 39), (12, 3, 24, 36), (5, 40, 44, 17, 29, 30), (41, 43, 42, 40, 5, 7, 9, 11), (53, 55, 54, 52, 48, 50, 51, 49), (40, 48, 52, 44), (42, 50, 48, 40), (46, 57, 44, 52, 54), (47, 46, 54, 55), (43, 51, 50, 42), (41, 49, 51, 43), (45, 88, 47, 55, 53), (45, 53, 49, 41), (73, 87, 86, 85, 84, 83, 82, 81, 72, 80, 79, 78, 77, 76, 75, 74), (57, 58, 59, 60, 61, 62, 63, 64, 56, 0, 1, 19, 17, 44), (81, 82, 66, 65), (56, 64, 80, 72), (64, 63, 79, 80), (63, 62, 78, 79), (62, 61, 77, 78), (61, 60, 76, 77), (58, 57, 73, 74), (57, 71, 87, 73), (59, 58, 74, 75), (71, 70, 86, 87), (60, 59, 75, 76), (70, 69, 85, 86), (68, 67, 83, 84), (69, 68, 84, 85), (67, 66, 82, 83), (113, 119, 118, 117, 116, 115, 114, 104, 106, 107, 108, 109, 110, 111, 112, 105), (89, 96, 95, 94, 93, 92, 91, 90, 88, 45, 3, 12, 15, 2), (90, 106, 104, 88), (91, 107, 106, 90), (92, 108, 107, 91), (93, 109, 108, 92), (94, 110, 109, 93), (96, 112, 111, 95), (89, 105, 112, 96), (97, 103, 119, 113), (103, 102, 118, 119), (102, 101, 117, 118), (101, 100, 116, 117), (99, 98, 114, 115), (100, 99, 115, 116), (104, 114, 98, 88), (95, 111, 110, 94)])
me_plane.polygons.foreach_set('use_smooth', [True] * 58)
_uv = me_plane.uv_layers.new(name='UVMap')
_uv.uv.foreach_set('vector', [0.109, 0.9814, 0.02416, 0.981, 0.04924, 0.9477, 0.09301, 0.9481, 0.1046, 0.9695, 0.1281, 0.9698, 0.1441, 0.9404, 0.1532, 0.9399, 0.1551, 0.927, 0.2006, 0.9624, 0.3233, 0.9634, 0.3799, 0.9293, 0.378, 0.9418, 0.3893, 0.942, 0.398, 0.9724, 0.4276, 0.9729, 0.449, 0.9502, 0.4815, 0.9501, 0.5067, 0.9828, 0.4868, 0.9829, 0.4226, 0.983, 0.358, 0.9822, 0.3224, 0.9822, 0.2047, 0.9816, 0.1687, 0.9812, 0.1199, 0.9817, 0.1563, 0.8506, 0.1567, 0.8541, 0.1555, 0.8697, 0.1559, 0.8813, 0.156, 0.9191, 0.1556, 0.9305, 0.1564, 0.9513, 0.1558, 0.9719, 0.1545, 0.9891, 0.04752, 0.9738, 0.0474, 0.9498, 0.03076, 0.9455, 0.03145, 0.9288, 0.09242, 0.9172, 0.09371, 0.8794, 0.0315, 0.8692, 0.03076, 0.8538, 0.04691, 0.8503, 0.04701, 0.8243, 0.1563, 0.8132, 0.001901, 0.1976, 0.001901, 0.09412, 0.2358, 0.09412, 0.2358, 0.1976, 0.001901, 0.4569, 0.001901, 0.4175, 0.2358, 0.4175, 0.2358, 0.4569, 0.7142, 0.9391, 0.6654, 0.9385, 0.6676, 0.7747, 0.7164, 0.7753, 0.7315, 0.9744, 0.7315, 0.9727, 0.7291, 0.9727, 0.7291, 0.9744, 0.7131, 0.9745, 0.711, 0.9744, 0.7018, 0.9744, 0.695, 0.9744, 0.6728, 0.9744, 0.6661, 0.9744, 0.6539, 0.9744, 0.6418, 0.9744, 0.6381, 0.9744, 0.6381, 0.9726, 0.6361, 0.9726, 0.6361, 0.9744, 0.6317, 0.9744, 0.6317, 0.7579, 0.735, 0.7579, 0.7351, 0.9744, 0.001901, 0.2599, 0.001901, 0.1976, 0.2358, 0.1976, 0.2358, 0.2599, 0.001901, 0.3893, 0.001901, 0.3855, 0.001901, 0.3716, 0.001901, 0.3618, 0.2358, 0.3618, 0.2358, 0.3893, 0.001901, 0.06871, 0.001901, 0.0416, 0.2358, 0.0416, 0.2358, 0.06871, 0.6937, 0.9211, 0.6456, 0.9214, 0.6446, 0.7573, 0.6928, 0.757, 0.001901, 0.3618, 0.001901, 0.2599, 0.2358, 0.2599, 0.2358, 0.3618, 0.001901, 0.0416, 0.001901, -0.001213, 0.2358, -0.001213, 0.2358, 0.0416, 0.001901, 0.4175, 0.001901, 0.3893, 0.2358, 0.3893, 0.2358, 0.4175, 0.001901, 0.09412, 0.001901, 0.082, 0.001901, 0.07146, 0.001901, 0.06871, 0.2358, 0.06871, 0.2358, 0.09412, 0.03841, 0.9876, 0.0628, 0.869, 0.1216, 0.8712, 0.1467, 0.9876, 0.1357, 0.9871, 0.1206, 0.8947, 0.06436, 0.8967, 0.04731, 0.9872, 0.3884, 0.7106, 0.4251, 0.5747, 0.4836, 0.5757, 0.5187, 0.7106, 0.5092, 0.7101, 0.4842, 0.5937, 0.4254, 0.5914, 0.401, 0.71, 0.2607, 0.568, 0.2618, 0.562, 0.2721, 0.5624, 0.2671, 0.5664, 0.2093, 0.5153, 0.2104, 0.5121, 0.2618, 0.562, 0.2607, 0.568, 0.2659, 0.6909, 0.2665, 0.6046, 0.2671, 0.5664, 0.2721, 0.5624, 0.2721, 0.6956, 0.214, 0.7061, 0.2659, 0.6909, 0.2721, 0.6956, 0.2108, 0.7152, 0.1858, 0.5192, 0.1825, 0.516, 0.2104, 0.5121, 0.2093, 0.5153, 0.1742, 0.5968, 0.1694, 0.5929, 0.1825, 0.516, 0.1858, 0.5192, 0.168, 0.5993, 0.182, 0.633, 0.214, 0.7061, 0.2108, 0.7152, 0.1615, 0.5975, 0.168, 0.5993, 0.1615, 0.5975, 0.1694, 0.5929, 0.1742, 0.5968, 0.5596, 0.7236, 0.5563, 0.6938, 0.5599, 0.692, 0.5571, 0.6234, 0.567, 0.6227, 0.5786, 0.6713, 0.5969, 0.6697, 0.5967, 0.5916, 0.6021, 0.5909, 0.6021, 0.6907, 0.5795, 0.6907, 0.5687, 0.6464, 0.5627, 0.6471, 0.5646, 0.6941, 0.5698, 0.6935, 0.5729, 0.7214, 0.05882, 0.8805, 0.06313, 0.9061, 0.1169, 0.8997, 0.1156, 0.8897, 0.2062, 0.8854, 0.2076, 0.897, 0.1225, 0.9184, 0.1227, 0.962, 0.3149, 0.9606, 0.3167, 0.9756, 0.04021, 0.9803, 0.03221, 0.9152, -0.009181, 0.9115, -0.009479, 0.9073, 0.3522, 0.0002372, 0.3522, 0.089, 0.348, 0.089, 0.348, 0.0002372, 0.348, 0.599, 0.348, 0.4856, 0.3522, 0.4856, 0.3522, 0.599, 0.348, 0.4856, 0.348, 0.4599, 0.3522, 0.4599, 0.3522, 0.4856, 0.348, 0.4599, 0.348, 0.4081, 0.3522, 0.4081, 0.3522, 0.4599, 0.348, 0.4081, 0.348, 0.4012, 0.3522, 0.4012, 0.3522, 0.4081, 0.348, 0.4012, 0.348, 0.3477, 0.3522, 0.3477, 0.3522, 0.4012, 0.348, 0.3098, 0.348, 0.2945, 0.3522, 0.2945, 0.3522, 0.3098, 0.348, 0.2945, 0.348, 0.2604, 0.3522, 0.2604, 0.3522, 0.2945, 0.348, 0.3417, 0.348, 0.3098, 0.3522, 0.3098, 0.3522, 0.3417, 0.348, 0.2604, 0.348, 0.2559, 0.3522, 0.2559, 0.3522, 0.2604, 0.348, 0.3477, 0.348, 0.3417, 0.3522, 0.3417, 0.3522, 0.3477, 0.348, 0.2559, 0.348, 0.1779, 0.3522, 0.1779, 0.3522, 0.2559, 0.348, 0.1667, 0.348, 0.1099, 0.3522, 0.1099, 0.3522, 0.1667, 0.348, 0.1779, 0.348, 0.1667, 0.3522, 0.1667, 0.3522, 0.1779, 0.348, 0.1099, 0.348, 0.089, 0.3522, 0.089, 0.3522, 0.1099, 0.6052, 0.7495, 0.6046, 0.6624, 0.5892, 0.6605, 0.5712, 0.7188, 0.5574, 0.7156, 0.5638, 0.6353, 0.5586, 0.634, 0.5638, 0.6014, 0.579, 0.6024, 0.5736, 0.6367, 0.5685, 0.6353, 0.5631, 0.695, 0.5727, 0.6965, 0.5901, 0.6386, 0.6101, 0.6381, 0.6101, 0.75, 0.1967, 0.899, 0.08503, 0.9042, 0.08646, 0.9242, 0.1451, 0.9388, 0.144, 0.9485, 0.08409, 0.946, 0.08526, 0.9407, 0.05076, 0.937, 0.05054, 0.9522, 0.007099, 0.9351, 0.007339, 0.9317, 0.0326, 0.9281, 0.03673, 0.8927, 0.1972, 0.8878, 0.3448, 0.0002372, 0.3492, 0.0002372, 0.3492, 0.01548, 0.3448, 0.01548, 0.3492, 0.3473, 0.3448, 0.3473, 0.3448, 0.3126, 0.3492, 0.3126, 0.3492, 0.3526, 0.3448, 0.3526, 0.3448, 0.3473, 0.3492, 0.3473, 0.3492, 0.4126, 0.3448, 0.4126, 0.3448, 0.3526, 0.3492, 0.3526, 0.3492, 0.4224, 0.3448, 0.4224, 0.3448, 0.4126, 0.3492, 0.4126, 0.3492, 0.5028, 0.3448, 0.5028, 0.3448, 0.4828, 0.3492, 0.4828, 0.3492, 0.6146, 0.3448, 0.6146, 0.3448, 0.5028, 0.3492, 0.5028, 0.3448, 0.3121, 0.3448, 0.225, 0.3492, 0.225, 0.3492, 0.3121, 0.3448, 0.225, 0.3448, 0.2095, 0.3492, 0.2095, 0.3492, 0.225, 0.3448, 0.2095, 0.3448, 0.1485, 0.3492, 0.1485, 0.3492, 0.2095, 0.3448, 0.1485, 0.3448, 0.1344, 0.3492, 0.1344, 0.3492, 0.1485, 0.3448, 0.05387, 0.3448, 0.04847, 0.3492, 0.04847, 0.3492, 0.05387, 0.3448, 0.1344, 0.3448, 0.05387, 0.3492, 0.05387, 0.3492, 0.1344, 0.3492, 0.01548, 0.3492, 0.04847, 0.3448, 0.04847, 0.3448, 0.01548, 0.3492, 0.4828, 0.3448, 0.4828, 0.3448, 0.4224, 0.3492, 0.4224])
me_plane.materials.append(mat_material_001)
me_plane.update()
me_cylinder_003 = bpy.data.meshes.new('Cylinder.003')
me_cylinder_003.from_pydata([(0.0, 1.0, -1.0), (0.0, 1.0, 1.0), (0.1951, 0.9808, -1.0), (0.1951, 0.9808, 1.0), (0.3827, 0.9239, -1.0), (0.3827, 0.9239, 1.0), (0.5556, 0.8315, -1.0), (0.5556, 0.8315, 1.0), (0.7071, 0.7071, -1.0), (0.7071, 0.7071, 1.0), (0.8315, 0.5556, -1.0), (0.8315, 0.5556, 1.0), (0.9239, 0.3827, -1.0), (0.9239, 0.3827, 1.0), (0.9808, 0.1951, -1.0), (0.9808, 0.1951, 1.0), (1.0, 0.0, -1.0), (1.0, 0.0, 1.0), (0.9808, -0.1951, -1.0), (0.9808, -0.1951, 1.0), (0.9239, -0.3827, -1.0), (0.9239, -0.3827, 1.0), (0.8315, -0.5556, -1.0), (0.8315, -0.5556, 1.0), (0.7071, -0.7071, -1.0), (0.7071, -0.7071, 1.0), (0.5556, -0.8315, -1.0), (0.5556, -0.8315, 1.0), (0.3827, -0.9239, -1.0), (0.3827, -0.9239, 1.0), (0.1951, -0.9808, -1.0), (0.1951, -0.9808, 1.0), (0.0, -1.0, -1.0), (0.0, -1.0, 1.0), (0.2855, -0.6892, -0.999), (0.4144, -0.6202, -0.999), (0.5275, -0.5275, -0.999), (0.6202, -0.4144, -0.999), (0.6892, -0.2855, -0.999), (0.7316, -0.1455, -0.999), (0.746, 3.785e-09, -0.999), (8.515e-08, -0.746, -0.999), (0.7316, 0.1455, -0.999), (0.1455, -0.7316, -0.999), (0.6892, 0.2855, -0.999), (0.6202, 0.4144, -0.999), (0.5275, 0.5275, -0.999), (0.4144, 0.6202, -0.999), (0.2855, 0.6892, -0.999), (8.515e-08, 0.746, -0.999), (0.1455, 0.7316, -0.999), (0.1455, 0.7316, 1.0), (-2.232e-09, 0.746, 1.0), (0.2855, 0.6892, 1.0), (0.4144, 0.6202, 1.0), (0.5275, 0.5275, 1.0), (0.6202, 0.4144, 1.0), (0.6892, 0.2855, 1.0), (0.7316, 0.1455, 1.0), (0.746, 3.785e-09, 1.0), (0.7316, -0.1455, 1.0), (0.6892, -0.2855, 1.0), (0.6202, -0.4144, 1.0), (0.5275, -0.5275, 1.0), (0.4144, -0.6202, 1.0), (0.2855, -0.6892, 1.0), (0.1455, -0.7316, 1.0), (-2.232e-09, -0.746, 1.0)], [], [(0, 1, 3, 2), (2, 3, 5, 4), (4, 5, 7, 6), (6, 7, 9, 8), (8, 9, 11, 10), (10, 11, 13, 12), (12, 13, 15, 14), (14, 15, 17, 16), (16, 17, 19, 18), (18, 19, 21, 20), (20, 21, 23, 22), (22, 23, 25, 24), (24, 25, 27, 26), (26, 27, 29, 28), (28, 29, 31, 30), (58, 57, 44, 42), (57, 56, 45, 44), (64, 63, 36, 35), (56, 55, 46, 45), (63, 62, 37, 36), (55, 54, 47, 46), (53, 51, 50, 48), (54, 53, 48, 47), (61, 60, 39, 38), (15, 13, 11, 9, 7, 5, 3, 1, 52, 51, 53, 54, 55, 56, 57, 58, 59, 60, 61, 62, 63, 64, 65, 66, 67, 33, 31, 29, 27, 25, 23, 21, 19, 17), (62, 61, 38, 37), (66, 65, 34, 43), (59, 58, 42, 40), (51, 52, 49, 50), (67, 66, 43, 41), (60, 59, 40, 39), (2, 4, 6, 8, 10, 12, 14, 16, 18, 20, 22, 24, 26, 28, 30, 32, 41, 43, 34, 35, 36, 37, 38, 39, 40, 42, 44, 45, 46, 47, 48, 50, 49, 0), (33, 67, 41, 32), (49, 52, 1, 0), (30, 31, 33, 32), (65, 64, 35, 34)])
me_cylinder_003.polygons.foreach_set('use_smooth', [True] * 36)
_uv = me_cylinder_003.uv_layers.new(name='UVMap')
_uv.uv.foreach_set('vector', [0.5649, 0.6138, 0.6153, 0.6138, 0.6153, 0.6188, 0.5649, 0.6188, 0.5649, 0.6188, 0.6153, 0.6188, 0.6153, 0.6237, 0.5649, 0.6237, 0.5649, 0.6237, 0.6153, 0.6237, 0.6153, 0.6287, 0.5649, 0.6287, 0.5649, 0.6287, 0.6153, 0.6287, 0.6153, 0.6336, 0.5649, 0.6336, 0.5649, 0.6336, 0.6153, 0.6336, 0.6153, 0.6386, 0.5649, 0.6386, 0.5649, 0.6386, 0.6153, 0.6386, 0.6153, 0.6435, 0.5649, 0.6435, 0.5649, 0.6435, 0.6153, 0.6435, 0.6153, 0.6485, 0.5649, 0.6485, 0.5649, 0.6485, 0.6153, 0.6485, 0.6153, 0.6534, 0.5649, 0.6534, 0.5649, 0.6534, 0.6153, 0.6534, 0.6153, 0.6584, 0.5649, 0.6584, 0.5649, 0.6584, 0.6153, 0.6584, 0.6153, 0.6633, 0.5649, 0.6633, 0.5649, 0.6633, 0.6153, 0.6633, 0.6153, 0.6683, 0.5649, 0.6683, 0.5649, 0.6683, 0.6153, 0.6683, 0.6153, 0.6732, 0.5649, 0.6732, 0.5649, 0.6732, 0.6153, 0.6732, 0.6153, 0.6782, 0.5649, 0.6782, 0.5649, 0.6782, 0.6153, 0.6782, 0.6153, 0.6831, 0.5649, 0.6831, 0.5649, 0.6831, 0.6153, 0.6831, 0.6153, 0.6881, 0.5649, 0.6881, 0.6107, 0.6661, 0.6107, 0.6696, 0.5628, 0.6696, 0.5628, 0.6661, 0.6107, 0.6696, 0.6107, 0.6731, 0.5628, 0.6731, 0.5628, 0.6696, 0.6107, 0.6451, 0.6107, 0.6486, 0.5628, 0.6486, 0.5628, 0.6451, 0.6107, 0.6731, 0.6107, 0.6766, 0.5628, 0.6766, 0.5628, 0.6731, 0.6107, 0.6486, 0.6107, 0.6521, 0.5628, 0.6521, 0.5628, 0.6486, 0.6107, 0.6766, 0.6107, 0.6801, 0.5628, 0.6801, 0.5628, 0.6766, 0.6107, 0.6836, 0.6107, 0.6871, 0.5628, 0.6871, 0.5628, 0.6836, 0.6107, 0.6801, 0.6107, 0.6836, 0.5628, 0.6836, 0.5628, 0.6801, 0.6107, 0.6556, 0.6107, 0.6591, 0.5628, 0.6591, 0.5628, 0.6556, 0.6209, 0.6864, 0.6178, 0.6964, 0.6129, 0.7056, 0.6063, 0.7137, 0.5983, 0.7203, 0.5891, 0.7252, 0.5791, 0.7282, 0.5687, 0.7292, 0.5687, 0.7157, 0.5764, 0.715, 0.5839, 0.7127, 0.5907, 0.709, 0.5968, 0.7041, 0.6017, 0.6981, 0.6054, 0.6912, 0.6076, 0.6838, 0.6084, 0.676, 0.6076, 0.6683, 0.6054, 0.6609, 0.6017, 0.654, 0.5968, 0.648, 0.5907, 0.643, 0.5839, 0.6394, 0.5764, 0.6371, 0.5687, 0.6364, 0.5687, 0.6228, 0.5791, 0.6239, 0.5891, 0.6269, 0.5983, 0.6318, 0.6063, 0.6384, 0.6129, 0.6465, 0.6178, 0.6557, 0.6209, 0.6657, 0.6219, 0.676, 0.6107, 0.6521, 0.6107, 0.6556, 0.5628, 0.6556, 0.5628, 0.6521, 0.6107, 0.6381, 0.6107, 0.6416, 0.5628, 0.6416, 0.5628, 0.6381, 0.6107, 0.6626, 0.6107, 0.6661, 0.5628, 0.6661, 0.5628, 0.6626, 0.6107, 0.6871, 0.6107, 0.6906, 0.5628, 0.6906, 0.5628, 0.6871, 0.6107, 0.6346, 0.6107, 0.6381, 0.5628, 0.6381, 0.5628, 0.6346, 0.6107, 0.6591, 0.6107, 0.6626, 0.5628, 0.6626, 0.5628, 0.6591, 0.5784, 0.6239, 0.5884, 0.6269, 0.5976, 0.6318, 0.6056, 0.6384, 0.6122, 0.6465, 0.6172, 0.6557, 0.6202, 0.6657, 0.6212, 0.676, 0.6202, 0.6864, 0.6172, 0.6964, 0.6122, 0.7056, 0.6056, 0.7137, 0.5976, 0.7203, 0.5884, 0.7252, 0.5784, 0.7282, 0.568, 0.7292, 0.568, 0.7157, 0.5757, 0.715, 0.5832, 0.7127, 0.59, 0.709, 0.5961, 0.7041, 0.601, 0.6981, 0.6047, 0.6912, 0.6069, 0.6838, 0.6077, 0.676, 0.6069, 0.6683, 0.6047, 0.6609, 0.601, 0.654, 0.5961, 0.648, 0.59, 0.643, 0.5832, 0.6394, 0.5757, 0.6371, 0.568, 0.6364, 0.568, 0.6228, 0.5874, 0.7147, 0.5736, 0.7147, 0.5736, 0.6055, 0.5874, 0.6055, 0.5873, 0.604, 0.5873, 0.7132, 0.5734, 0.7132, 0.5734, 0.604, 0.5649, 0.6881, 0.6153, 0.6881, 0.6153, 0.693, 0.5649, 0.693, 0.6107, 0.6416, 0.6107, 0.6451, 0.5628, 0.6451, 0.5628, 0.6416])
me_cylinder_003.materials.append(mat_material_001)
me_cylinder_003.update()
me_cube_004 = bpy.data.meshes.new('Cube.004')
me_cube_004.from_pydata([(-1.0, -0.983, -1.138), (-1.0, -1.0, 0.8517), (-1.0, 0.5813, -1.092), (-1.0, 1.226, 0.8923), (1.0, -0.983, -1.138), (1.0, -1.0, 0.8517), (1.0, 0.5813, -1.092), (1.0, 1.226, 0.8923), (1.0, -0.9944, 0.1903), (1.0, -0.9858, -0.8111), (1.0, 0.4062, -0.7495), (1.0, 0.7461, 0.2518), (0.9835, -0.9944, 0.1903), (0.9835, -0.9858, -0.8111), (0.9835, 0.4062, -0.7495), (0.9835, 0.7461, 0.2518), (-1.0, -0.983, -1.138), (-1.0, -1.0, 0.8517), (-0.8246, 1.226, 0.8923), (-0.6279, 0.04972, 0.8709), (0.6763, 0.04972, 0.8709), (0.865, 1.203, 0.8923)], [], [(8, 12, 15, 11), (1, 5, 7, 21, 20, 19, 18, 3), (6, 7, 5, 8, 11, 10, 9, 4), (10, 11, 15, 14), (2, 6, 4, 0), (17, 16, 4, 9, 8, 5), (14, 13, 9, 10), (0, 16, 17, 1, 3, 2), (13, 14, 15, 12)])
_uv = me_cube_004.uv_layers.new(name='UVMap')
_uv.uv.foreach_set('vector', [0.4837, 0.6589, 0.4821, 0.6589, 0.4822, 0.6724, 0.4836, 0.6724, 0.6752, 0.679, 0.4751, 0.679, 0.4751, 0.4562, 0.4886, 0.4584, 0.5075, 0.5739, 0.638, 0.5739, 0.6577, 0.4562, 0.6752, 0.4562, 0.4812, 0.4974, 0.6959, 0.4232, 0.6959, 0.6656, 0.6239, 0.6663, 0.6271, 0.4767, 0.5188, 0.5157, 0.5149, 0.6674, 0.4792, 0.6678, 0.4836, 0.5798, 0.4836, 0.6724, 0.4822, 0.6724, 0.4822, 0.5798, 0.4839, 0.6645, 0.4839, 0.4644, 0.6406, 0.4644, 0.6406, 0.6645, 0.6744, 0.67, 0.4648, 0.67, 0.4648, 0.4593, 0.4993, 0.4593, 0.6048, 0.4593, 0.6744, 0.4593, 0.4822, 0.5798, 0.4822, 0.4578, 0.4836, 0.4578, 0.4836, 0.5798, 0.6677, 0.6686, 0.6675, 0.6686, 0.4685, 0.6669, 0.4685, 0.6667, 0.4685, 0.4439, 0.6658, 0.512, 0.1414, 0.03694, 0.1402, 0.1703, 0.0446, 0.2066, 0.0446, 0.03694])
me_cube_004.materials.append(mat_sideplatforms)
me_cube_004.update()
me_cube_007 = bpy.data.meshes.new('Cube.007')
me_cube_007.from_pydata([(-1.0, -0.983, -1.138), (-1.0, -1.0, 0.8517), (-1.0, 0.5813, -1.092), (-1.0, 1.226, 0.8923), (1.0, -0.983, -1.138), (1.0, -1.0, 0.8517), (1.0, 0.5813, -1.092), (1.0, 1.226, 0.8923), (1.0, -0.9944, 0.1903), (1.0, -0.9858, -0.8111), (1.0, 0.4062, -0.7495), (1.0, 0.7461, 0.2518), (0.9835, -0.9944, 0.1903), (0.9835, -0.9858, -0.8111), (0.9835, 0.4062, -0.7495), (0.9835, 0.7461, 0.2518), (-1.0, -0.983, -1.138), (-1.0, -1.0, 0.8517), (-0.8246, 1.226, 0.8923), (-0.6279, 0.04972, 0.8709), (0.6763, 0.04972, 0.8709), (0.865, 1.203, 0.8923)], [], [(8, 12, 15, 11), (1, 5, 7, 21, 20, 19, 18, 3), (6, 7, 5, 8, 11, 10, 9, 4), (10, 11, 15, 14), (2, 6, 4, 0), (17, 16, 4, 9, 8, 5), (14, 13, 9, 10), (0, 16, 17, 1, 3, 2), (13, 14, 15, 12)])
_uv = me_cube_007.uv_layers.new(name='UVMap')
_uv.uv.foreach_set('vector', [0.4774, 0.6567, 0.4755, 0.6567, 0.4757, 0.6717, 0.4773, 0.6717, 0.6911, 0.6791, 0.4678, 0.6791, 0.4678, 0.4304, 0.4828, 0.4329, 0.5039, 0.5618, 0.6496, 0.5618, 0.6716, 0.4304, 0.6911, 0.4304, 0.4889, 0.4908, 0.6888, 0.4218, 0.6888, 0.6474, 0.6218, 0.6481, 0.6248, 0.4716, 0.5239, 0.5079, 0.5203, 0.6491, 0.4871, 0.6494, 0.4773, 0.5684, 0.4773, 0.6717, 0.4757, 0.6717, 0.4757, 0.5684, 0.4776, 0.6629, 0.4776, 0.4396, 0.6524, 0.4396, 0.6524, 0.6629, 0.6902, 0.6691, 0.4563, 0.6691, 0.4563, 0.4339, 0.4947, 0.4339, 0.6125, 0.4339, 0.6902, 0.4339, 0.4757, 0.5684, 0.4757, 0.4322, 0.4773, 0.4322, 0.4773, 0.5684, 0.6827, 0.6675, 0.6825, 0.6675, 0.4603, 0.6656, 0.4604, 0.6653, 0.4603, 0.4167, 0.6806, 0.4928, 0.1452, 0.0315, 0.1439, 0.1754, 0.04079, 0.2145, 0.04079, 0.0315])
me_cube_007.materials.append(mat_sideplatforms)
me_cube_007.update()
me_plane_001 = bpy.data.meshes.new('Plane.001')
me_plane_001.from_pydata([(-1.0, -1.0, 0.0), (1.0, -1.0, 0.0), (-1.0, 1.0, 0.0), (1.0, 1.0, 0.0)], [], [(0, 1, 3, 2)])
_uv = me_plane_001.uv_layers.new(name='UVMap')
_uv.uv.foreach_set('vector', [0.0, 0.0, 1.0, 0.0, 1.0, 1.0, 0.0, 1.0])
me_plane_001.materials.append(mat_blue)
me_plane_001.update()
me_plane_007 = bpy.data.meshes.new('Plane.007')
me_plane_007.from_pydata([(-1.0, -1.0, 0.0), (1.0, -1.0, 0.0), (-1.0, 1.0, 0.0), (1.0, 1.0, 0.0), (-0.7674, 28.4, -0.001271), (-0.4357, 30.26, -0.001271), (-0.03867, 31.57, -0.001271), (0.4084, 32.3, -0.001271), (0.8883, 32.41, -0.001271), (1.383, 31.9, -0.001271), (-0.03401, 28.96, -0.001271), (-0.3232, 27.14, -0.001271), (-0.5682, 22.89, -0.001271), (-0.5931, 18.46, -0.001271), (-0.432, 14.61, -0.001271), (-0.06498, 10.84, -0.001271), (0.3599, 7.849, -0.001271), (0.9223, 5.47, -0.001271), (1.61, 3.912, -0.001271), (1.144, 0.5863, -0.001271), (0.6545, 1.7, -0.001271), (0.1881, 3.372, -0.001271), (-0.2369, 5.539, -0.001271), (-0.6042, 8.117, -0.001271), (-0.8998, 11.01, -0.001271), (-1.112, 14.1, -0.001271), (-1.233, 17.27, -0.001271), (-1.259, 20.41, -0.001271), (-1.187, 23.38, -0.001271), (-1.021, 26.08, -0.001271), (0.3899, 30.82, -0.001271), (0.8427, 31.62, -0.001271), (4.89, 24.88, -0.002379), (-1.251, 65.62, -0.002379), (5.031, 25.76, -0.002379), (-1.11, 66.49, -0.002379), (4.521, 61.91, -0.001602), (4.239, 63.39, -0.001602), (3.918, 64.48, -0.001602), (3.569, 65.15, -0.001602), (3.207, 65.37, -0.001602), (2.845, 65.13, -0.001602), (2.498, 64.44, -0.001602), (2.178, 63.33, -0.001602), (1.898, 61.84, -0.001602), (1.668, 60.02, -0.001602), (1.498, 57.96, -0.001602), (1.394, 55.72, -0.001602), (1.36, 53.39, -0.001602), (1.397, 51.07, -0.001602), (1.504, 48.83, -0.001602), (1.677, 46.77, -0.001602), (1.909, 44.97, -0.001602), (2.191, 43.5, -0.001602), (2.513, 42.41, -0.001602), (2.861, 41.74, -0.001602), (3.223, 41.52, -0.001602), (3.585, 41.76, -0.001602), (3.933, 42.45, -0.001602), (4.253, 43.56, -0.001602), (4.533, 45.05, -0.001602), (4.762, 46.86, -0.001602), (4.932, 48.93, -0.001602), (5.036, 51.17, -0.001602), (5.07, 53.5, -0.001602), (5.033, 55.82, -0.001602), (4.926, 58.06, -0.001602), (4.753, 60.11, -0.001602), (3.961, 60.68, -0.001602), (4.166, 59.61, -0.001602), (3.727, 61.48, -0.001602), (3.473, 61.97, -0.001602), (3.209, 62.13, -0.001602), (2.946, 61.95, -0.001602), (2.693, 61.45, -0.001602), (2.46, 60.64, -0.001602), (2.256, 59.56, -0.001602), (2.089, 58.24, -0.001602), (1.965, 56.73, -0.001602), (1.889, 55.1, -0.001602), (1.865, 53.41, -0.001602), (1.892, 51.71, -0.001602), (1.97, 50.09, -0.001602), (2.095, 48.59, -0.001602), (2.264, 47.28, -0.001602), (2.47, 46.2, -0.001602), (2.704, 45.41, -0.001602), (2.958, 44.92, -0.001602), (3.221, 44.76, -0.001602), (3.485, 44.94, -0.001602), (3.738, 45.44, -0.001602), (3.971, 46.25, -0.001602), (4.175, 47.33, -0.001602), (4.342, 48.65, -0.001602), (4.465, 50.16, -0.001602), (4.541, 51.79, -0.001602), (4.566, 53.48, -0.001602), (4.539, 55.17, -0.001602), (4.461, 56.8, -0.001602), (4.335, 58.3, -0.001602), (4.188, 59.75, -0.001602), (3.978, 60.85, -0.001602), (3.738, 61.66, -0.001602), (3.479, 62.16, -0.001602), (3.209, 62.33, -0.001602), (2.94, 62.15, -0.001602), (2.681, 61.63, -0.001602), (2.442, 60.81, -0.001602), (2.234, 59.7, -0.001602), (2.063, 58.35, -0.001602), (1.936, 56.81, -0.001602), (1.859, 55.14, -0.001602), (1.833, 53.4, -0.001602), (1.861, 51.67, -0.001602), (1.941, 50.01, -0.001602), (2.07, 48.48, -0.001602), (2.242, 47.13, -0.001602), (2.453, 46.04, -0.001602), (2.692, 45.22, -0.001602), (2.952, 44.72, -0.001602), (3.221, 44.56, -0.001602), (3.491, 44.74, -0.001602), (3.75, 45.25, -0.001602), (3.988, 46.08, -0.001602), (4.197, 47.19, -0.001602), (4.368, 48.54, -0.001602), (4.494, 50.08, -0.001602), (4.572, 51.75, -0.001602), (4.597, 53.48, -0.001602), (4.569, 55.21, -0.001602), (4.49, 56.88, -0.001602), (4.361, 58.41, -0.001602), (3.771, 58.84, -0.001602), (3.924, 58.04, -0.001602), (3.596, 59.43, -0.001602), (3.407, 59.79, -0.001602), (3.211, 59.91, -0.001602), (3.015, 59.78, -0.001602), (2.826, 59.41, -0.001602), (2.653, 58.81, -0.001602), (2.501, 58.0, -0.001602), (2.376, 57.01, -0.001602), (2.284, 55.89, -0.001602), (2.228, 54.68, -0.001602), (2.209, 53.41, -0.001602), (2.229, 52.15, -0.001602), (2.287, 50.94, -0.001602), (2.381, 49.83, -0.001602), (2.507, 48.85, -0.001602), (2.66, 48.05, -0.001602), (2.834, 47.46, -0.001602), (3.023, 47.09, -0.001602), (3.22, 46.98, -0.001602), (3.416, 47.11, -0.001602), (3.604, 47.48, -0.001602), (3.778, 48.08, -0.001602), (3.93, 48.89, -0.001602), (4.054, 49.87, -0.001602), (4.146, 50.99, -0.001602), (4.203, 52.21, -0.001602), (4.221, 53.47, -0.001602), (4.201, 54.73, -0.001602), (4.143, 55.94, -0.001602), (4.049, 57.06, -0.001602), (5.427, 107.3, 2.437e-07), (7.427, 107.3, 2.437e-07), (5.427, 109.3, 2.437e-07), (7.427, 109.3, 2.437e-07), (7.417, 80.94, -0.001271), (7.1, 78.99, -0.001271), (6.713, 77.55, -0.001271), (6.272, 76.68, -0.001271), (5.794, 76.42, -0.001271), (5.296, 76.78, -0.001271), (6.689, 80.16, -0.001271), (6.964, 82.07, -0.001271), (7.176, 86.38, -0.001271), (7.167, 90.82, -0.001271), (6.977, 94.61, -0.001271), (6.582, 98.26, -0.001271), (6.135, 101.1, -0.001271), (5.555, 103.3, -0.001271), (4.856, 104.7, -0.001271), (5.296, 108.1, -0.001271), (5.794, 107.2, -0.001271), (6.272, 105.6, -0.001271), (6.713, 103.6, -0.001271), (7.1, 101.2, -0.001271), (7.417, 98.36, -0.001271), (7.653, 95.34, -0.001271), (7.798, 92.2, -0.001271), (7.847, 89.08, -0.001271), (7.798, 86.09, -0.001271), (7.653, 83.34, -0.001271), (6.28, 78.16, -0.001271), (5.834, 77.22, -0.001271), (7.376, 42.11, -0.002379), (1.285, 80.92, -0.002379), (7.499, 42.91, -0.002379), (1.408, 81.72, -0.002379), (11.69, 70.9, -0.002379), (0.4863, -1.73, -0.002379), (11.59, 71.53, -0.002379), (0.3875, -1.101, -0.002379), (11.75, 81.71, -0.003016), (11.77, 68.85, -0.003016), (11.44, 81.69, -0.003016), (11.46, 68.84, -0.003016), (11.54, 77.82, -0.002379), (6.804, 108.0, -0.002379), (11.66, 78.62, -0.002379), (6.927, 108.8, -0.002379), (7.699, 58.49, -0.00127), (7.712, 59.06, -0.00127), (7.765, 59.61, -0.00127), (7.856, 60.12, -0.00127), (7.982, 60.57, -0.00127), (8.138, 60.94, -0.00127), (7.876, 59.24, -0.00127), (7.873, 58.71, -0.00127), (7.984, 57.89, -0.00127), (8.164, 57.23, -0.00127), (8.368, 56.82, -0.00127), (8.627, 56.61, -0.00127), (8.868, 56.57, -0.00127), (9.121, 56.74, -0.00127), (9.373, 57.14, -0.00127), (9.386, 56.24, -0.00127), (9.206, 55.96, -0.00127), (9.009, 55.77, -0.00127), (8.802, 55.7, -0.00127), (8.594, 55.74, -0.00127), (8.392, 55.88, -0.00127), (8.205, 56.13, -0.00127), (8.039, 56.48, -0.00127), (7.9, 56.9, -0.00127), (7.795, 57.39, -0.00127), (7.727, 57.93, -0.00127), (7.913, 59.89, -0.00127), (8.003, 60.41, -0.00127), (5.804, 108.4, 2.437e-07), (-5.396, 35.75, 2.437e-07), (5.705, 109.0, 2.437e-07), (-5.494, 36.38, 2.437e-07), (-1.222, 48.91, -0.001271), (-1.26, 48.4, -0.001271), (-1.336, 47.97, -0.001271), (-1.447, 47.66, -0.001271), (-1.588, 47.47, -0.001271), (-1.755, 47.41, -0.001271), (-1.425, 48.54, -0.001271), (-1.399, 49.03, -0.001271), (-1.467, 50.04, -0.001271), (-1.607, 51.01, -0.001271), (-1.784, 51.78, -0.001271), (-2.021, 52.47, -0.001271), (-2.25, 52.98, -0.001271), (-2.499, 53.3, -0.001271), (-2.759, 53.4, -0.001271), (-2.729, 54.28, -0.001271), (-2.544, 54.21, -0.001271), (-2.348, 54.01, -0.001271), (-2.147, 53.68, -0.001271), (-1.95, 53.25, -0.001271), (-1.764, 52.73, -0.001271), (-1.596, 52.13, -0.001271), (-1.454, 51.49, -0.001271), (-1.341, 50.82, -0.001271), (-1.263, 50.15, -0.001271), (-1.223, 49.5, -0.001271), (-1.491, 47.99, -0.001271), (-1.601, 47.66, -0.001271), (-5.034, 39.44, 0.0), (-5.016, 26.59, 0.0), (-5.345, 39.43, 0.0), (-5.327, 26.57, 0.0), (-0.7252, -0.5765, -0.002379), (-5.196, 29.08, -0.002379), (-0.5844, 0.3005, -0.002379), (-5.055, 29.95, -0.002379)], [], [(0, 1, 3, 2), (5, 4, 29, 28, 27, 26, 25, 24, 23, 22, 21, 20, 19, 18, 17, 16, 15, 14, 13, 12, 11, 10, 30, 31, 9, 8, 7, 6), (32, 34, 35, 33), (50, 82, 81, 49), (37, 68, 69, 36), (64, 96, 95, 63), (51, 83, 82, 50), (38, 70, 68, 37), (65, 97, 96, 64), (52, 84, 83, 51), (39, 71, 70, 38), (66, 98, 97, 65), (53, 85, 84, 52), (40, 72, 71, 39), (67, 99, 98, 66), (54, 86, 85, 53), (41, 73, 72, 40), (36, 69, 99, 67), (55, 87, 86, 54), (42, 74, 73, 41), (56, 88, 87, 55), (43, 75, 74, 42), (57, 89, 88, 56), (44, 76, 75, 43), (58, 90, 89, 57), (45, 77, 76, 44), (59, 91, 90, 58), (46, 78, 77, 45), (60, 92, 91, 59), (47, 79, 78, 46), (61, 93, 92, 60), (48, 80, 79, 47), (62, 94, 93, 61), (49, 81, 80, 48), (63, 95, 94, 62), (114, 146, 145, 113), (101, 132, 133, 100), (128, 160, 159, 127), (115, 147, 146, 114), (102, 134, 132, 101), (129, 161, 160, 128), (116, 148, 147, 115), (103, 135, 134, 102), (130, 162, 161, 129), (117, 149, 148, 116), (104, 136, 135, 103), (131, 163, 162, 130), (118, 150, 149, 117), (105, 137, 136, 104), (100, 133, 163, 131), (119, 151, 150, 118), (106, 138, 137, 105), (120, 152, 151, 119), (107, 139, 138, 106), (121, 153, 152, 120), (108, 140, 139, 107), (122, 154, 153, 121), (109, 141, 140, 108), (123, 155, 154, 122), (110, 142, 141, 109), (124, 156, 155, 123), (111, 143, 142, 110), (125, 157, 156, 124), (112, 144, 143, 111), (126, 158, 157, 125), (113, 145, 144, 112), (127, 159, 158, 126), (164, 165, 167, 166), (169, 168, 193, 192, 191, 190, 189, 188, 187, 186, 185, 184, 183, 182, 181, 180, 179, 178, 177, 176, 175, 174, 194, 195, 173, 172, 171, 170), (196, 198, 199, 197), (200, 202, 203, 201), (204, 206, 207, 205), (208, 210, 211, 209), (213, 212, 237, 236, 235, 234, 233, 232, 231, 230, 229, 228, 227, 226, 225, 224, 223, 222, 221, 220, 219, 218, 238, 239, 217, 216, 215, 214), (240, 242, 243, 241), (245, 244, 269, 268, 267, 266, 265, 264, 263, 262, 261, 260, 259, 258, 257, 256, 255, 254, 253, 252, 251, 250, 270, 271, 249, 248, 247, 246), (272, 274, 275, 273), (276, 278, 279, 277)])
me_plane_007.polygons.foreach_set('material_index', [0, 1, 2, 1, 1, 1, 1, 1, 1, 1, 1, 1, 1, 1, 1, 1, 1, 1, 1, 1, 1, 1, 1, 1, 1, 1, 1, 1, 1, 1, 1, 1, 1, 1, 1, 2, 2, 2, 2, 2, 2, 2, 2, 2, 2, 2, 2, 2, 2, 2, 2, 2, 2, 2, 2, 2, 2, 2, 2, 2, 2, 2, 2, 2, 2, 2, 2, 3, 4, 5, 6, 7, 8, 9, 10, 11, 12, 13])
_uv = me_plane_007.uv_layers.new(name='UVMap')
_uv.uv.foreach_set('vector', [0.0, 0.0, 1.0, 0.0, 1.0, 1.0, 0.0, 1.0, 0.2968, 0.4854, 0.25, 0.49, 0.2032, 0.4854, 0.1582, 0.4717, 0.1167, 0.4496, 0.08029, 0.4197, 0.05045, 0.3833, 0.02827, 0.3418, 0.01461, 0.2968, 0.01, 0.25, 0.01461, 0.2032, 0.02827, 0.1582, 0.05045, 0.1167, 0.125, 0.1167, 0.09378, 0.1749, 0.08173, 0.2325, 0.08721, 0.2867, 0.1064, 0.3443, 0.1415, 0.3892, 0.1974, 0.4276, 0.267, 0.4501, 0.3103, 0.4479, 0.364, 0.4375, 0.4068, 0.4155, 0.4496, 0.3833, 0.4197, 0.4197, 0.3833, 0.4496, 0.3418, 0.4717, 0.0, 0.0, 0.0, 1.0, 1.0, 1.0, 1.0, 0.0, 0.3418, 0.02827, 0.3418, 0.02827, 0.3833, 0.05045, 0.3833, 0.05045, 0.2968, 0.4854, 0.2968, 0.4854, 0.25, 0.49, 0.25, 0.49, 0.08029, 0.4197, 0.08029, 0.4197, 0.05045, 0.3833, 0.05045, 0.3833, 0.2968, 0.01461, 0.2968, 0.01461, 0.3418, 0.02827, 0.3418, 0.02827, 0.3418, 0.4717, 0.3418, 0.4717, 0.2968, 0.4854, 0.2968, 0.4854, 0.1167, 0.4496, 0.1167, 0.4496, 0.08029, 0.4197, 0.08029, 0.4197, 0.25, 0.01, 0.25, 0.01, 0.2968, 0.01461, 0.2968, 0.01461, 0.3833, 0.4496, 0.3833, 0.4496, 0.3418, 0.4717, 0.3418, 0.4717, 0.1582, 0.4717, 0.1582, 0.4717, 0.1167, 0.4496, 0.1167, 0.4496, 0.2032, 0.01461, 0.2032, 0.01461, 0.25, 0.01, 0.25, 0.01, 0.4197, 0.4197, 0.4197, 0.4197, 0.3833, 0.4496, 0.3833, 0.4496, 0.2032, 0.4854, 0.2032, 0.4854, 0.1582, 0.4717, 0.1582, 0.4717, 0.1582, 0.02827, 0.1582, 0.02827, 0.2032, 0.01461, 0.2032, 0.01461, 0.4496, 0.3833, 0.4496, 0.3833, 0.4197, 0.4197, 0.4197, 0.4197, 0.25, 0.49, 0.25, 0.49, 0.2032, 0.4854, 0.2032, 0.4854, 0.1167, 0.05045, 0.1167, 0.05045, 0.1582, 0.02827, 0.1582, 0.02827, 0.4717, 0.3418, 0.4717, 0.3418, 0.4496, 0.3833, 0.4496, 0.3833, 0.08029, 0.08029, 0.08029, 0.08029, 0.1167, 0.05045, 0.1167, 0.05045, 0.4854, 0.2968, 0.4854, 0.2968, 0.4717, 0.3418, 0.4717, 0.3418, 0.05045, 0.1167, 0.05045, 0.1167, 0.08029, 0.08029, 0.08029, 0.08029, 0.49, 0.25, 0.49, 0.25, 0.4854, 0.2968, 0.4854, 0.2968, 0.02827, 0.1582, 0.02827, 0.1582, 0.05045, 0.1167, 0.05045, 0.1167, 0.4854, 0.2032, 0.4854, 0.2032, 0.49, 0.25, 0.49, 0.25, 0.01461, 0.2032, 0.01461, 0.2032, 0.02827, 0.1582, 0.02827, 0.1582, 0.4717, 0.1582, 0.4717, 0.1582, 0.4854, 0.2032, 0.4854, 0.2032, 0.01, 0.25, 0.01, 0.25, 0.01461, 0.2032, 0.01461, 0.2032, 0.4496, 0.1167, 0.4496, 0.1167, 0.4717, 0.1582, 0.4717, 0.1582, 0.01461, 0.2968, 0.01461, 0.2968, 0.01, 0.25, 0.01, 0.25, 0.4197, 0.08029, 0.4197, 0.08029, 0.4496, 0.1167, 0.4496, 0.1167, 0.02827, 0.3418, 0.02827, 0.3418, 0.01461, 0.2968, 0.01461, 0.2968, 0.3833, 0.05045, 0.3833, 0.05045, 0.4197, 0.08029, 0.4197, 0.08029, 0.05045, 0.3833, 0.05045, 0.3833, 0.02827, 0.3418, 0.02827, 0.3418, 0.3418, 0.02827, 0.3418, 0.02827, 0.3833, 0.05045, 0.3833, 0.05045, 0.2968, 0.4854, 0.2968, 0.4854, 0.25, 0.49, 0.25, 0.49, 0.08029, 0.4197, 0.08029, 0.4197, 0.05045, 0.3833, 0.05045, 0.3833, 0.2968, 0.01461, 0.2968, 0.01461, 0.3418, 0.02827, 0.3418, 0.02827, 0.3418, 0.4717, 0.3418, 0.4717, 0.2968, 0.4854, 0.2968, 0.4854, 0.1167, 0.4496, 0.1167, 0.4496, 0.08029, 0.4197, 0.08029, 0.4197, 0.25, 0.01, 0.25, 0.01, 0.2968, 0.01461, 0.2968, 0.01461, 0.3833, 0.4496, 0.3833, 0.4496, 0.3418, 0.4717, 0.3418, 0.4717, 0.1582, 0.4717, 0.1582, 0.4717, 0.1167, 0.4496, 0.1167, 0.4496, 0.2032, 0.01461, 0.2032, 0.01461, 0.25, 0.01, 0.25, 0.01, 0.4197, 0.4197, 0.4197, 0.4197, 0.3833, 0.4496, 0.3833, 0.4496, 0.2032, 0.4854, 0.2032, 0.4854, 0.1582, 0.4717, 0.1582, 0.4717, 0.1582, 0.02827, 0.1582, 0.02827, 0.2032, 0.01461, 0.2032, 0.01461, 0.4496, 0.3833, 0.4496, 0.3833, 0.4197, 0.4197, 0.4197, 0.4197, 0.25, 0.49, 0.25, 0.49, 0.2032, 0.4854, 0.2032, 0.4854, 0.1167, 0.05045, 0.1167, 0.05045, 0.1582, 0.02827, 0.1582, 0.02827, 0.4717, 0.3418, 0.4717, 0.3418, 0.4496, 0.3833, 0.4496, 0.3833, 0.08029, 0.08029, 0.08029, 0.08029, 0.1167, 0.05045, 0.1167, 0.05045, 0.4854, 0.2968, 0.4854, 0.2968, 0.4717, 0.3418, 0.4717, 0.3418, 0.05045, 0.1167, 0.05045, 0.1167, 0.08029, 0.08029, 0.08029, 0.08029, 0.49, 0.25, 0.49, 0.25, 0.4854, 0.2968, 0.4854, 0.2968, 0.02827, 0.1582, 0.02827, 0.1582, 0.05045, 0.1167, 0.05045, 0.1167, 0.4854, 0.2032, 0.4854, 0.2032, 0.49, 0.25, 0.49, 0.25, 0.01461, 0.2032, 0.01461, 0.2032, 0.02827, 0.1582, 0.02827, 0.1582, 0.4717, 0.1582, 0.4717, 0.1582, 0.4854, 0.2032, 0.4854, 0.2032, 0.01, 0.25, 0.01, 0.25, 0.01461, 0.2032, 0.01461, 0.2032, 0.4496, 0.1167, 0.4496, 0.1167, 0.4717, 0.1582, 0.4717, 0.1582, 0.01461, 0.2968, 0.01461, 0.2968, 0.01, 0.25, 0.01, 0.25, 0.4197, 0.08029, 0.4197, 0.08029, 0.4496, 0.1167, 0.4496, 0.1167, 0.02827, 0.3418, 0.02827, 0.3418, 0.01461, 0.2968, 0.01461, 0.2968, 0.3833, 0.05045, 0.3833, 0.05045, 0.4197, 0.08029, 0.4197, 0.08029, 0.05045, 0.3833, 0.05045, 0.3833, 0.02827, 0.3418, 0.02827, 0.3418, 0.0, 0.0, 1.0, 0.0, 1.0, 1.0, 0.0, 1.0, 0.2968, 0.4854, 0.25, 0.49, 0.2032, 0.4854, 0.1582, 0.4717, 0.1167, 0.4496, 0.08029, 0.4197, 0.05045, 0.3833, 0.02827, 0.3418, 0.01461, 0.2968, 0.01, 0.25, 0.01461, 0.2032, 0.02827, 0.1582, 0.05045, 0.1167, 0.125, 0.1167, 0.09378, 0.1749, 0.08173, 0.2325, 0.08721, 0.2867, 0.1064, 0.3443, 0.1415, 0.3892, 0.1974, 0.4276, 0.267, 0.4501, 0.3103, 0.4479, 0.364, 0.4375, 0.4068, 0.4155, 0.4496, 0.3833, 0.4197, 0.4197, 0.3833, 0.4496, 0.3418, 0.4717, 0.0, 0.0, 0.0, 1.0, 1.0, 1.0, 1.0, 0.0, 0.0, 0.0, 0.0, 1.0, 1.0, 1.0, 1.0, 0.0, 0.0, 0.0, 0.0, 1.0, 1.0, 1.0, 1.0, 0.0, 0.0, 0.0, 0.0, 1.0, 1.0, 1.0, 1.0, 0.0, 0.2968, 0.4854, 0.25, 0.49, 0.2032, 0.4854, 0.1582, 0.4717, 0.1167, 0.4496, 0.08029, 0.4197, 0.05045, 0.3833, 0.02827, 0.3418, 0.01461, 0.2968, 0.01, 0.25, 0.01461, 0.2032, 0.02827, 0.1582, 0.05045, 0.1167, 0.125, 0.1167, 0.09378, 0.1749, 0.08173, 0.2325, 0.08721, 0.2867, 0.1064, 0.3443, 0.1415, 0.3892, 0.1974, 0.4276, 0.267, 0.4501, 0.3103, 0.4479, 0.364, 0.4375, 0.4068, 0.4155, 0.4496, 0.3833, 0.4197, 0.4197, 0.3833, 0.4496, 0.3418, 0.4717, 0.0, 0.0, 0.0, 1.0, 1.0, 1.0, 1.0, 0.0, 0.2968, 0.4854, 0.25, 0.49, 0.2032, 0.4854, 0.1582, 0.4717, 0.1167, 0.4496, 0.08029, 0.4197, 0.05045, 0.3833, 0.02827, 0.3418, 0.01461, 0.2968, 0.01, 0.25, 0.01461, 0.2032, 0.02827, 0.1582, 0.05045, 0.1167, 0.125, 0.1167, 0.09378, 0.1749, 0.08173, 0.2325, 0.08721, 0.2867, 0.1064, 0.3443, 0.1415, 0.3892, 0.1974, 0.4276, 0.267, 0.4501, 0.3103, 0.4479, 0.364, 0.4375, 0.4068, 0.4155, 0.4496, 0.3833, 0.4197, 0.4197, 0.3833, 0.4496, 0.3418, 0.4717, 0.0, 0.0, 0.0, 1.0, 1.0, 1.0, 1.0, 0.0, 0.0, 0.0, 0.0, 1.0, 1.0, 1.0, 1.0, 0.0])
me_plane_007.materials.append(mat_gold_007)
me_plane_007.materials.append(mat_gold_001)
me_plane_007.materials.append(mat_gold)
me_plane_007.materials.append(mat_gold_009)
me_plane_007.materials.append(mat_gold_002)
me_plane_007.materials.append(mat_gold_003)
me_plane_007.materials.append(mat_gold_004)
me_plane_007.materials.append(mat_gold_008)
me_plane_007.materials.append(mat_gold_010)
me_plane_007.materials.append(mat_gold_013)
me_plane_007.materials.append(mat_gold_005)
me_plane_007.materials.append(mat_gold_012)
me_plane_007.materials.append(mat_gold_006)
me_plane_007.materials.append(mat_gold_011)
me_plane_007.update()

# ---- objects
ob_curve_big = bpy.data.objects.new('curve_big', me_cylinder_001)
ob_mainground = bpy.data.objects.new('mainground', me_cube_003)
ob_platform = bpy.data.objects.new('platform', me_plane)
ob_curve_small = bpy.data.objects.new('curve_small', me_cylinder_003)
ob_leftside = bpy.data.objects.new('leftside', me_cube_004)
ob_rightside = bpy.data.objects.new('rightside', me_cube_007)
ob_bluecrsytal = bpy.data.objects.new('bluecrsytal', me_plane_001)
ob_goldetails = bpy.data.objects.new('goldetails', me_plane_007)

# ---- transforms, parenting, visibility, modifiers, constraints
ob_curve_big.location = (0.01042, 0.0, 2.133)
ob_curve_big.rotation_euler = (0.0, 1.571, 0.0)
ob_curve_big.scale = (0.8634, 0.9277, 2.224)
_m = ob_curve_big.modifiers.new('Auto Smooth', 'NODES')
_m.node_group = ng_auto_smooth
_gi = [s.identifier for s in ng_auto_smooth.interface.items_tree if s.item_type == 'SOCKET' and s.in_out == 'INPUT']
_m[_gi[1]] = 0.5236  # Angle
ob_mainground.location = (-0.002823, 0.06479, 2.216)
ob_mainground.scale = (2.341, 4.407, 0.09354)
ob_platform.location = (0.06956, 0.1412, 1.776)
ob_platform.rotation_euler = (-0.0, 1.571, 0.0)
ob_platform.scale = (0.5626, 3.856, 0.9324)
_m = ob_platform.modifiers.new('Auto Smooth', 'NODES')
_m.node_group = ng_auto_smooth
_gi = [s.identifier for s in ng_auto_smooth.interface.items_tree if s.item_type == 'SOCKET' and s.in_out == 'INPUT']
_m[_gi[1]] = 0.5236  # Angle
ob_curve_small.location = (0.01042, 0.0, 2.133)
ob_curve_small.rotation_euler = (0.0, 1.571, 0.0)
ob_curve_small.scale = (0.5279, 0.5672, 2.226)
_m = ob_curve_small.modifiers.new('Auto Smooth', 'NODES')
_m.node_group = ng_auto_smooth
_gi = [s.identifier for s in ng_auto_smooth.interface.items_tree if s.item_type == 'SOCKET' and s.in_out == 'INPUT']
_m[_gi[1]] = 0.5236  # Angle
ob_leftside.location = (0.0, -4.034, 2.168)
ob_leftside.scale = (2.38, 0.3928, 0.2139)
ob_rightside.location = (0.0, 4.281, 2.168)
ob_rightside.scale = (2.38, -0.3928, 0.2139)
ob_bluecrsytal.location = (0.0, 0.1163, 2.314)
ob_bluecrsytal.rotation_euler = (0.0, -0.0, -0.7157)
ob_bluecrsytal.scale = (0.2095, 0.2095, 0.2095)
ob_goldetails.location = (-1.709, -3.809, 2.317)
ob_goldetails.rotation_euler = (0.0, -0.0, -3.923)
ob_goldetails.scale = (0.4788, -0.07448, 1.807)

# ---- collection membership
col_collection.objects.link(ob_curve_big)
col_collection.objects.link(ob_mainground)
col_collection.objects.link(ob_platform)
col_collection.objects.link(ob_curve_small)
col_collection.objects.link(ob_leftside)
col_collection.objects.link(ob_rightside)
col_collection.objects.link(ob_bluecrsytal)
col_collection.objects.link(ob_goldetails)

# ---- scene / render settings (as saved in the file)
scene.frame_start = 1; scene.frame_end = 250; scene.frame_set(1)
scene.render.engine = 'BLENDER_EEVEE_NEXT'
scene.cycles.sampling_pattern = 'TABULATED_SOBOL'
scene.view_settings.view_transform = 'Filmic'
bpy.context.view_layer.update()

# ---- added for rendering (the .blend has no active camera): camera
cam_auto = bpy.data.cameras.new('AutoCamera')
cam_auto.lens = 50.0
cam_auto.sensor_width = 36.0
cam_auto.clip_end = 1000.0
ob_auto_camera = bpy.data.objects.new('AutoCamera', cam_auto)
scene.collection.objects.link(ob_auto_camera)
ob_auto_camera.location = (15.3748, -18.3041, 14.0794)
ob_auto_camera.rotation_euler = (1.09748, -7.21219e-08, 0.694738)
scene.camera = ob_auto_camera
bpy.context.view_layer.update()
